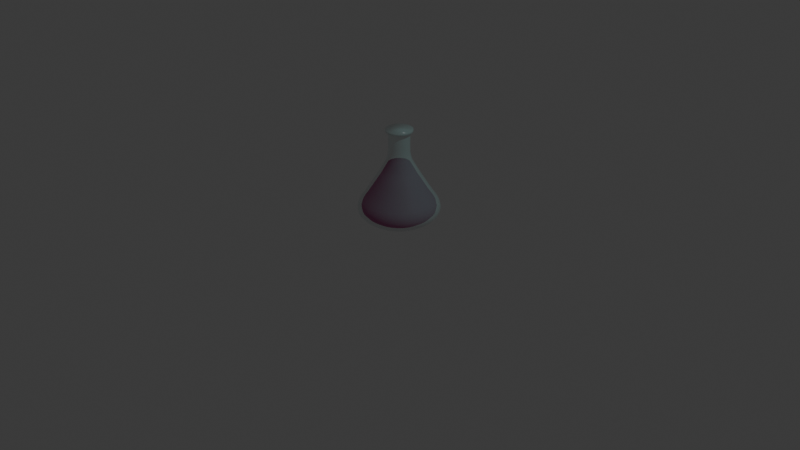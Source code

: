 # Source: Potion.blend  (saved by Blender 4.0.36; exported with 4.5.12 LTS)
import bpy
from mathutils import Matrix  # noqa: F401  (used for matrix-valued properties, if any)

bpy.ops.wm.read_factory_settings(use_empty=True)
scene = bpy.context.scene
scene.name = 'Scene'

# ---- collections
col_collection = bpy.data.collections.new('Collection'); scene.collection.children.link(col_collection)

# ---- materials (node trees are filled in below, after node groups)
mat_material_001 = bpy.data.materials.new('Material.001')
mat_material_001.surface_render_method = 'BLENDED'
mat_material_001.blend_method = 'BLEND'
mat_material_001.use_transparent_shadow = False
mat_material_002 = bpy.data.materials.new('Material.002')
mat_material_002.use_transparent_shadow = False

# ---- material node trees
mat_material_001.use_nodes = True; mat_material_001.node_tree.nodes.clear()
_N = mat_material_001.node_tree.nodes; _L = mat_material_001.node_tree.links
n0 = _N.new('ShaderNodeBsdfPrincipled'); n0.name = 'Principled BSDF'; n0.location = (10, 300)
n0.inputs[0].default_value = (0.3613, 0.7157, 0.7011, 1.0)
n0.inputs[2].default_value = 0.2636
n0.inputs[3].default_value = 1.45
n0.inputs[4].default_value = 0.1136
n1 = _N.new('ShaderNodeOutputMaterial'); n1.name = 'Material Output'; n1.location = (300, 300)
_L.new(n0.outputs[0], n1.inputs[0])
n1.is_active_output = True
mat_material_002.use_nodes = True; mat_material_002.node_tree.nodes.clear()
_N = mat_material_002.node_tree.nodes; _L = mat_material_002.node_tree.links
n0 = _N.new('ShaderNodeOutputMaterial'); n0.name = 'Material Output'; n0.location = (300, 300)
n1 = _N.new('ShaderNodeBsdfPrincipled'); n1.name = 'Principled BSDF'; n1.location = (10, 300)
n1.inputs[0].default_value = (0.5583, 0.08437, 0.305, 1.0)
n1.inputs[2].default_value = 1.0
n1.inputs[3].default_value = 1.45
_L.new(n1.outputs[0], n0.inputs[0])
n0.is_active_output = True

# ---- world
world_world = bpy.data.worlds.new('World'); scene.world = world_world
world_world.use_nodes = True; world_world.node_tree.nodes.clear()
_N = world_world.node_tree.nodes; _L = world_world.node_tree.links
n0 = _N.new('ShaderNodeOutputWorld'); n0.name = 'World Output'; n0.location = (300, 300)
n1 = _N.new('ShaderNodeBackground'); n1.name = 'Background'; n1.location = (10, 300)
n1.inputs[0].default_value = (0.05088, 0.05088, 0.05088, 1.0)
_L.new(n1.outputs[0], n0.inputs[0])
n0.is_active_output = True
world_world.color = (0.05088, 0.05088, 0.05088)
world_world.use_sun_shadow = False
world_world.sun_shadow_jitter_overblur = 0.0

# ---- cameras
cam_camera = bpy.data.cameras.new('Camera')
cam_camera.clip_end = 100.0
cam_camera.ortho_scale = 7.314

# ---- lights
light_light = bpy.data.lights.new('Light', 'POINT')
light_light.transmission_factor = 0.0
light_light.use_soft_falloff = False
light_light.energy = 1000.0
light_light.shadow_soft_size = 0.1
light_light.shadow_maximum_resolution = 0.006
light_light.use_absolute_resolution = True

# ---- meshes
me_cylinder = bpy.data.meshes.new('Cylinder')
me_cylinder.from_pydata([(-3.774e-09, 0.5426, -1.005), (-5.455e-09, 0.2023, 0.2221), (0.1059, 0.5322, -1.005), (0.03946, 0.1984, 0.2221), (0.2077, 0.5013, -1.005), (0.0774, 0.1869, 0.2221), (0.3015, 0.4512, -1.005), (0.1124, 0.1682, 0.2221), (0.3837, 0.3837, -1.005), (0.143, 0.143, 0.2221), (0.4512, 0.3015, -1.005), (0.1682, 0.1124, 0.2221), (0.5013, 0.2077, -1.005), (0.1869, 0.0774, 0.2221), (0.5322, 0.1059, -1.005), (0.1984, 0.03946, 0.2221), (0.5426, -3.854e-09, -1.005), (0.2023, -3.335e-09, 0.2221), (0.5322, -0.1059, -1.005), (0.1984, -0.03946, 0.2221), (0.5013, -0.2077, -1.005), (0.1869, -0.0774, 0.2221), (0.4512, -0.3015, -1.005), (0.1682, -0.1124, 0.2221), (0.3837, -0.3837, -1.005), (0.143, -0.143, 0.2221), (0.3015, -0.4512, -1.005), (0.1124, -0.1682, 0.2221), (0.2077, -0.5013, -1.005), (0.0774, -0.1869, 0.2221), (0.1059, -0.5322, -1.005), (0.03946, -0.1984, 0.2221), (-3.774e-09, -0.5426, -1.005), (-5.455e-09, -0.2023, 0.2221), (-0.1059, -0.5322, -1.005), (-0.03946, -0.1984, 0.2221), (-0.2077, -0.5013, -1.005), (-0.0774, -0.1869, 0.2221), (-0.3015, -0.4512, -1.005), (-0.1124, -0.1682, 0.2221), (-0.3837, -0.3837, -1.005), (-0.143, -0.143, 0.2221), (-0.4512, -0.3015, -1.005), (-0.1682, -0.1124, 0.2221), (-0.5013, -0.2077, -1.005), (-0.1869, -0.0774, 0.2221), (-0.5322, -0.1059, -1.005), (-0.1984, -0.03946, 0.2221), (-0.5426, -3.854e-09, -1.005), (-0.2023, -3.335e-09, 0.2221), (-0.5322, 0.1059, -1.005), (-0.1984, 0.03946, 0.2221), (-0.5013, 0.2077, -1.005), (-0.1869, 0.0774, 0.2221), (-0.4512, 0.3015, -1.005), (-0.1682, 0.1124, 0.2221), (-0.3837, 0.3837, -1.005), (-0.143, 0.143, 0.2221), (-0.3015, 0.4512, -1.005), (-0.1124, 0.1682, 0.2221), (-0.2077, 0.5013, -1.005), (-0.0774, 0.1869, 0.2221), (-0.1059, 0.5322, -1.005), (-0.03946, 0.1984, 0.2221), (-1.734e-09, 0.7427, -0.8892), (-2.911e-09, 0.3647, -0.3264), (-4.579e-09, 0.2285, -0.152), (-7.106e-09, 0.2, 0.02938), (-7.106e-09, 0.2, 0.1898), (0.03902, 0.1962, 0.1898), (0.03902, 0.1962, 0.02938), (0.04457, 0.2241, -0.152), (0.07114, 0.3577, -0.3264), (0.1449, 0.7284, -0.8892), (0.07654, 0.1848, 0.1898), (0.07654, 0.1848, 0.02938), (0.08743, 0.2111, -0.152), (0.1395, 0.3369, -0.3264), (0.2842, 0.6862, -0.8892), (0.1111, 0.1663, 0.1898), (0.1111, 0.1663, 0.02938), (0.1269, 0.19, -0.152), (0.2026, 0.3032, -0.3264), (0.4126, 0.6175, -0.8892), (0.1414, 0.1414, 0.1898), (0.1414, 0.1414, 0.02938), (0.1616, 0.1616, -0.152), (0.2579, 0.2579, -0.3264), (0.5252, 0.5252, -0.8892), (0.1663, 0.1111, 0.1898), (0.1663, 0.1111, 0.02938), (0.19, 0.1269, -0.152), (0.3032, 0.2026, -0.3264), (0.6175, 0.4126, -0.8892), (0.1848, 0.07654, 0.1898), (0.1848, 0.07654, 0.02938), (0.2111, 0.08743, -0.152), (0.3369, 0.1395, -0.3264), (0.6862, 0.2842, -0.8892), (0.1962, 0.03902, 0.1898), (0.1962, 0.03902, 0.02938), (0.2241, 0.04457, -0.152), (0.3577, 0.07114, -0.3264), (0.7284, 0.1449, -0.8892), (0.2, -2.707e-09, 0.1898), (0.2, -2.707e-09, 0.02938), (0.2285, -2.042e-09, -0.152), (0.3647, -1.7e-09, -0.3264), (0.7427, 4.773e-11, -0.8892), (0.1962, -0.03902, 0.1898), (0.1962, -0.03902, 0.02938), (0.2241, -0.04457, -0.152), (0.3577, -0.07114, -0.3264), (0.7284, -0.1449, -0.8892), (0.1848, -0.07654, 0.1898), (0.1848, -0.07654, 0.02938), (0.2111, -0.08743, -0.152), (0.3369, -0.1395, -0.3264), (0.6862, -0.2842, -0.8892), (0.1663, -0.1111, 0.1898), (0.1663, -0.1111, 0.02938), (0.19, -0.1269, -0.152), (0.3032, -0.2026, -0.3264), (0.6175, -0.4126, -0.8892), (0.1414, -0.1414, 0.1898), (0.1414, -0.1414, 0.02938), (0.1616, -0.1616, -0.152), (0.2579, -0.2579, -0.3264), (0.5252, -0.5252, -0.8892), (0.1111, -0.1663, 0.1898), (0.1111, -0.1663, 0.02938), (0.1269, -0.19, -0.152), (0.2026, -0.3032, -0.3264), (0.4126, -0.6175, -0.8892), (0.07654, -0.1848, 0.1898), (0.07654, -0.1848, 0.02938), (0.08743, -0.2111, -0.152), (0.1395, -0.3369, -0.3264), (0.2842, -0.6862, -0.8892), (0.03902, -0.1962, 0.1898), (0.03902, -0.1962, 0.02938), (0.04457, -0.2241, -0.152), (0.07114, -0.3577, -0.3264), (0.1449, -0.7284, -0.8892), (-7.106e-09, -0.2, 0.1898), (-7.106e-09, -0.2, 0.02938), (-4.579e-09, -0.2285, -0.152), (-2.911e-09, -0.3647, -0.3264), (-1.734e-09, -0.7427, -0.8892), (-0.03902, -0.1962, 0.1898), (-0.03902, -0.1962, 0.02938), (-0.04457, -0.2241, -0.152), (-0.07114, -0.3577, -0.3264), (-0.1449, -0.7284, -0.8892), (-0.07654, -0.1848, 0.1898), (-0.07654, -0.1848, 0.02938), (-0.08743, -0.2111, -0.152), (-0.1395, -0.3369, -0.3264), (-0.2842, -0.6862, -0.8892), (-0.1111, -0.1663, 0.1898), (-0.1111, -0.1663, 0.02938), (-0.1269, -0.19, -0.152), (-0.2026, -0.3032, -0.3264), (-0.4126, -0.6175, -0.8892), (-0.1414, -0.1414, 0.1898), (-0.1414, -0.1414, 0.02938), (-0.1616, -0.1616, -0.152), (-0.2579, -0.2579, -0.3264), (-0.5252, -0.5252, -0.8892), (-0.1663, -0.1111, 0.1898), (-0.1663, -0.1111, 0.02938), (-0.19, -0.1269, -0.152), (-0.3032, -0.2026, -0.3264), (-0.6175, -0.4126, -0.8892), (-0.1848, -0.07654, 0.1898), (-0.1848, -0.07654, 0.02938), (-0.2111, -0.08743, -0.152), (-0.3369, -0.1395, -0.3264), (-0.6862, -0.2842, -0.8892), (-0.1962, -0.03902, 0.1898), (-0.1962, -0.03902, 0.02938), (-0.2241, -0.04457, -0.152), (-0.3577, -0.07114, -0.3264), (-0.7284, -0.1449, -0.8892), (-0.2, -2.707e-09, 0.1898), (-0.2, -2.707e-09, 0.02938), (-0.2285, -2.042e-09, -0.152), (-0.3647, -1.7e-09, -0.3264), (-0.7427, 4.773e-11, -0.8892), (-0.1962, 0.03902, 0.1898), (-0.1962, 0.03902, 0.02938), (-0.2241, 0.04457, -0.152), (-0.3577, 0.07114, -0.3264), (-0.7284, 0.1449, -0.8892), (-0.1848, 0.07654, 0.1898), (-0.1848, 0.07654, 0.02938), (-0.2111, 0.08743, -0.152), (-0.3369, 0.1395, -0.3264), (-0.6862, 0.2842, -0.8892), (-0.1663, 0.1111, 0.1898), (-0.1663, 0.1111, 0.02938), (-0.19, 0.1269, -0.152), (-0.3032, 0.2026, -0.3264), (-0.6175, 0.4126, -0.8892), (-0.1414, 0.1414, 0.1898), (-0.1414, 0.1414, 0.02938), (-0.1616, 0.1616, -0.152), (-0.2579, 0.2579, -0.3264), (-0.5252, 0.5252, -0.8892), (-0.1111, 0.1663, 0.1898), (-0.1111, 0.1663, 0.02938), (-0.1269, 0.19, -0.152), (-0.2026, 0.3032, -0.3264), (-0.4126, 0.6175, -0.8892), (-0.07654, 0.1848, 0.1898), (-0.07654, 0.1848, 0.02938), (-0.08743, 0.2111, -0.152), (-0.1395, 0.3369, -0.3264), (-0.2842, 0.6862, -0.8892), (-0.03902, 0.1962, 0.1898), (-0.03902, 0.1962, 0.02938), (-0.04457, 0.2241, -0.152), (-0.07114, 0.3577, -0.3264), (-0.1449, 0.7284, -0.8892), (0.1284, 0.6456, -0.9531), (0.2519, 0.6082, -0.9531), (0.3657, 0.5473, -0.9531), (0.4655, 0.4655, -0.9531), (0.5473, 0.3657, -0.9531), (0.6082, 0.2519, -0.9531), (0.6456, 0.1284, -0.9531), (0.6583, -6.779e-10, -0.9531), (0.6456, -0.1284, -0.9531), (0.6082, -0.2519, -0.9531), (0.5473, -0.3657, -0.9531), (0.4655, -0.4655, -0.9531), (0.3657, -0.5473, -0.9531), (0.2519, -0.6082, -0.9531), (0.1284, -0.6456, -0.9531), (-1.319e-09, -0.6583, -0.9531), (-0.1284, -0.6456, -0.9531), (-0.2519, -0.6082, -0.9531), (-0.3657, -0.5473, -0.9531), (-0.4655, -0.4655, -0.9531), (-0.5473, -0.3657, -0.9531), (-0.6082, -0.2519, -0.9531), (-0.6456, -0.1284, -0.9531), (-0.6583, -6.779e-10, -0.9531), (-0.6456, 0.1284, -0.9531), (-0.6082, 0.2519, -0.9531), (-0.5473, 0.3657, -0.9531), (-0.4655, 0.4655, -0.9531), (-0.3657, 0.5473, -0.9531), (-0.2519, 0.6082, -0.9531), (-0.1284, 0.6456, -0.9531), (-1.319e-09, 0.6583, -0.9531), (-9.559e-09, 0.2546, 0.2232), (0.04966, 0.2497, 0.2232), (0.09742, 0.2352, 0.2232), (0.1414, 0.2117, 0.2232), (0.18, 0.18, 0.2232), (0.2117, 0.1414, 0.2232), (0.2352, 0.09742, 0.2232), (0.2497, 0.04966, 0.2232), (0.2546, -1.831e-09, 0.2232), (0.2497, -0.04966, 0.2232), (0.2352, -0.09742, 0.2232), (0.2117, -0.1414, 0.2232), (0.18, -0.18, 0.2232), (0.1414, -0.2117, 0.2232), (0.09742, -0.2352, 0.2232), (0.04966, -0.2497, 0.2232), (-9.559e-09, -0.2546, 0.2232), (-0.04966, -0.2497, 0.2232), (-0.09742, -0.2352, 0.2232), (-0.1414, -0.2117, 0.2232), (-0.18, -0.18, 0.2232), (-0.2117, -0.1414, 0.2232), (-0.2352, -0.09742, 0.2232), (-0.2497, -0.04966, 0.2232), (-0.2546, -1.831e-09, 0.2232), (-0.2497, 0.04966, 0.2232), (-0.2352, 0.09742, 0.2232), (-0.2117, 0.1414, 0.2232), (-0.18, 0.18, 0.2232), (-0.1414, 0.2117, 0.2232), (-0.09742, 0.2352, 0.2232), (-0.04966, 0.2497, 0.2232), (-1.09e-08, 0.2546, 0.2558), (0.04966, 0.2497, 0.2558), (0.09742, 0.2352, 0.2558), (0.1414, 0.2117, 0.2558), (0.18, 0.18, 0.2558), (0.2117, 0.1414, 0.2558), (0.2352, 0.09742, 0.2558), (0.2497, 0.04966, 0.2558), (0.2546, -1.831e-09, 0.2558), (0.2497, -0.04966, 0.2558), (0.2352, -0.09742, 0.2558), (0.2117, -0.1414, 0.2558), (0.18, -0.18, 0.2558), (0.1414, -0.2117, 0.2558), (0.09742, -0.2352, 0.2558), (0.04966, -0.2497, 0.2558), (-1.09e-08, -0.2546, 0.2558), (-0.04966, -0.2497, 0.2558), (-0.09742, -0.2352, 0.2558), (-0.1414, -0.2117, 0.2558), (-0.18, -0.18, 0.2558), (-0.2117, -0.1414, 0.2558), (-0.2352, -0.09742, 0.2558), (-0.2497, -0.04966, 0.2558), (-0.2546, -1.831e-09, 0.2558), (-0.2497, 0.04966, 0.2558), (-0.2352, 0.09742, 0.2558), (-0.2117, 0.1414, 0.2558), (-0.18, 0.18, 0.2558), (-0.1414, 0.2117, 0.2558), (-0.09742, 0.2352, 0.2558), (-0.04966, 0.2497, 0.2558), (-4.293e-12, 0.5448, -0.5329), (0.1063, 0.5343, -0.5329), (0.2085, 0.5033, -0.5329), (0.3027, 0.4529, -0.5329), (0.3852, 0.3852, -0.5329), (0.4529, 0.3027, -0.5329), (0.5033, 0.2085, -0.5329), (0.5343, 0.1063, -0.5329), (0.5448, 2.527e-09, -0.5329), (0.5343, -0.1063, -0.5329), (0.5033, -0.2085, -0.5329), (0.4529, -0.3027, -0.5329), (0.3852, -0.3852, -0.5329), (0.3027, -0.4529, -0.5329), (0.2085, -0.5033, -0.5329), (0.1063, -0.5343, -0.5329), (-4.293e-12, -0.5448, -0.5329), (-0.1063, -0.5343, -0.5329), (-0.2085, -0.5033, -0.5329), (-0.3027, -0.4529, -0.5329), (-0.3852, -0.3852, -0.5329), (-0.4529, -0.3027, -0.5329), (-0.5033, -0.2085, -0.5329), (-0.5343, -0.1063, -0.5329), (-0.5448, 2.527e-09, -0.5329), (-0.5343, 0.1063, -0.5329), (-0.5033, 0.2085, -0.5329), (-0.4529, 0.3027, -0.5329), (-0.3852, 0.3852, -0.5329), (-0.3027, 0.4529, -0.5329), (-0.2085, 0.5033, -0.5329), (-0.1063, 0.5343, -0.5329), (0.1264, 0.6354, -0.6484), (0.1374, 0.6909, -0.7044), (0.1452, 0.7299, -0.7581), (0.1491, 0.7494, -0.8213), (0.2479, 0.5985, -0.6484), (0.2696, 0.6508, -0.7044), (0.2848, 0.6875, -0.7581), (0.2924, 0.7059, -0.8213), (0.3599, 0.5386, -0.6484), (0.3914, 0.5857, -0.7044), (0.4134, 0.6187, -0.7581), (0.4245, 0.6353, -0.8213), (0.4581, 0.4581, -0.6484), (0.4981, 0.4981, -0.7044), (0.5262, 0.5262, -0.7581), (0.5403, 0.5403, -0.8213), (0.5386, 0.3599, -0.6484), (0.5857, 0.3914, -0.7044), (0.6187, 0.4134, -0.7581), (0.6353, 0.4245, -0.8213), (0.5985, 0.2479, -0.6484), (0.6508, 0.2696, -0.7044), (0.6875, 0.2848, -0.7581), (0.7059, 0.2924, -0.8213), (0.6354, 0.1264, -0.6484), (0.6909, 0.1374, -0.7044), (0.7299, 0.1452, -0.7581), (0.7494, 0.1491, -0.8213), (0.6478, -1.229e-09, -0.6484), (0.7045, -4.562e-10, -0.7044), (0.7442, -2.355e-10, -0.7581), (0.7641, 3.239e-11, -0.8213), (0.6354, -0.1264, -0.6484), (0.6909, -0.1374, -0.7044), (0.7299, -0.1452, -0.7581), (0.7494, -0.1491, -0.8213), (0.5985, -0.2479, -0.6484), (0.6508, -0.2696, -0.7044), (0.6875, -0.2848, -0.7581), (0.7059, -0.2924, -0.8213), (0.5386, -0.3599, -0.6484), (0.5857, -0.3914, -0.7044), (0.6187, -0.4134, -0.7581), (0.6353, -0.4245, -0.8213), (0.4581, -0.4581, -0.6484), (0.4981, -0.4981, -0.7044), (0.5262, -0.5262, -0.7581), (0.5403, -0.5403, -0.8213), (0.3599, -0.5386, -0.6484), (0.3914, -0.5857, -0.7044), (0.4134, -0.6187, -0.7581), (0.4245, -0.6353, -0.8213), (0.2479, -0.5985, -0.6484), (0.2696, -0.6508, -0.7044), (0.2848, -0.6875, -0.7581), (0.2924, -0.7059, -0.8213), (0.1264, -0.6354, -0.6484), (0.1374, -0.6909, -0.7044), (0.1452, -0.7299, -0.7581), (0.1491, -0.7494, -0.8213), (-3.452e-09, -0.6478, -0.6484), (-2.806e-09, -0.7045, -0.7044), (-3.062e-09, -0.7442, -0.7581), (-1.949e-09, -0.7641, -0.8213), (-0.1264, -0.6354, -0.6484), (-0.1374, -0.6909, -0.7044), (-0.1452, -0.7299, -0.7581), (-0.1491, -0.7494, -0.8213), (-0.2479, -0.5985, -0.6484), (-0.2696, -0.6508, -0.7044), (-0.2848, -0.6875, -0.7581), (-0.2924, -0.7059, -0.8213), (-0.3599, -0.5386, -0.6484), (-0.3914, -0.5857, -0.7044), (-0.4134, -0.6187, -0.7581), (-0.4245, -0.6353, -0.8213), (-0.4581, -0.4581, -0.6484), (-0.4981, -0.4981, -0.7044), (-0.5262, -0.5262, -0.7581), (-0.5403, -0.5403, -0.8213), (-0.5386, -0.3599, -0.6484), (-0.5857, -0.3914, -0.7044), (-0.6187, -0.4134, -0.7581), (-0.6353, -0.4245, -0.8213), (-0.5985, -0.2479, -0.6484), (-0.6508, -0.2696, -0.7044), (-0.6875, -0.2848, -0.7581), (-0.7059, -0.2924, -0.8213), (-0.6354, -0.1264, -0.6484), (-0.6909, -0.1374, -0.7044), (-0.7299, -0.1452, -0.7581), (-0.7494, -0.1491, -0.8213), (-0.6478, -1.229e-09, -0.6484), (-0.7045, -4.562e-10, -0.7044), (-0.7442, -2.355e-10, -0.7581), (-0.7641, 3.239e-11, -0.8213), (-0.6354, 0.1264, -0.6484), (-0.6909, 0.1374, -0.7044), (-0.7299, 0.1452, -0.7581), (-0.7494, 0.1491, -0.8213), (-0.5985, 0.2479, -0.6484), (-0.6508, 0.2696, -0.7044), (-0.6875, 0.2848, -0.7581), (-0.7059, 0.2924, -0.8213), (-0.5386, 0.3599, -0.6484), (-0.5857, 0.3914, -0.7044), (-0.6187, 0.4134, -0.7581), (-0.6353, 0.4245, -0.8213), (-0.4581, 0.4581, -0.6484), (-0.4981, 0.4981, -0.7044), (-0.5262, 0.5262, -0.7581), (-0.5403, 0.5403, -0.8213), (-0.3599, 0.5386, -0.6484), (-0.3914, 0.5857, -0.7044), (-0.4134, 0.6187, -0.7581), (-0.4245, 0.6353, -0.8213), (-0.2479, 0.5985, -0.6484), (-0.2696, 0.6508, -0.7044), (-0.2848, 0.6875, -0.7581), (-0.2924, 0.7059, -0.8213), (-0.1264, 0.6354, -0.6484), (-0.1374, 0.6909, -0.7044), (-0.1452, 0.7299, -0.7581), (-0.1491, 0.7494, -0.8213), (-1.949e-09, 0.7641, -0.8213), (-3.062e-09, 0.7442, -0.7581), (-2.806e-09, 0.7045, -0.7044), (-3.452e-09, 0.6478, -0.6484), (-5.944e-09, 0.2003, -0.05105), (0.03907, 0.1964, -0.05105), (0.07664, 0.185, -0.05105), (0.1113, 0.1665, -0.05105), (0.1416, 0.1416, -0.05105), (0.1665, 0.1113, -0.05105), (0.185, 0.07664, -0.05105), (0.1964, 0.03907, -0.05105), (0.2003, -2.22e-09, -0.05105), (0.1964, -0.03907, -0.05105), (0.185, -0.07664, -0.05105), (0.1665, -0.1113, -0.05105), (0.1416, -0.1416, -0.05105), (0.1113, -0.1665, -0.05105), (0.07664, -0.185, -0.05105), (0.03907, -0.1964, -0.05105), (-5.944e-09, -0.2003, -0.05105), (-0.03907, -0.1964, -0.05105), (-0.07664, -0.185, -0.05105), (-0.1113, -0.1665, -0.05105), (-0.1416, -0.1416, -0.05105), (-0.1665, -0.1113, -0.05105), (-0.185, -0.07664, -0.05105), (-0.1964, -0.03907, -0.05105), (-0.2003, -2.22e-09, -0.05105), (-0.1964, 0.03907, -0.05105), (-0.185, 0.07664, -0.05105), (-0.1665, 0.1113, -0.05105), (-0.1416, 0.1416, -0.05105), (-0.1113, 0.1665, -0.05105), (-0.07664, 0.185, -0.05105), (-0.03907, 0.1964, -0.05105)], [], [(68, 1, 3, 69), (69, 3, 5, 74), (74, 5, 7, 79), (79, 7, 9, 84), (84, 9, 11, 89), (89, 11, 13, 94), (94, 13, 15, 99), (99, 15, 17, 104), (104, 17, 19, 109), (109, 19, 21, 114), (114, 21, 23, 119), (119, 23, 25, 124), (124, 25, 27, 129), (129, 27, 29, 134), (134, 29, 31, 139), (139, 31, 33, 144), (144, 33, 35, 149), (149, 35, 37, 154), (154, 37, 39, 159), (159, 39, 41, 164), (164, 41, 43, 169), (169, 43, 45, 174), (174, 45, 47, 179), (179, 47, 49, 184), (184, 49, 51, 189), (189, 51, 53, 194), (194, 53, 55, 199), (199, 55, 57, 204), (204, 57, 59, 209), (209, 59, 61, 214), (27, 25, 268, 269), (214, 61, 63, 219), (219, 63, 1, 68), (0, 2, 4, 6, 8, 10, 12, 14, 16, 18, 20, 22, 24, 26, 28, 30, 32, 34, 36, 38, 40, 42, 44, 46, 48, 50, 52, 54, 56, 58, 60, 62), (254, 223, 64, 255), (351, 222, 65, 320), (222, 221, 66, 65), (511, 220, 67, 480), (220, 219, 68, 67), (253, 218, 223, 254), (350, 217, 222, 351), (217, 216, 221, 222), (510, 215, 220, 511), (215, 214, 219, 220), (252, 213, 218, 253), (349, 212, 217, 350), (212, 211, 216, 217), (509, 210, 215, 510), (210, 209, 214, 215), (251, 208, 213, 252), (348, 207, 212, 349), (207, 206, 211, 212), (508, 205, 210, 509), (205, 204, 209, 210), (250, 203, 208, 251), (347, 202, 207, 348), (202, 201, 206, 207), (507, 200, 205, 508), (200, 199, 204, 205), (249, 198, 203, 250), (346, 197, 202, 347), (197, 196, 201, 202), (506, 195, 200, 507), (195, 194, 199, 200), (248, 193, 198, 249), (345, 192, 197, 346), (192, 191, 196, 197), (505, 190, 195, 506), (190, 189, 194, 195), (247, 188, 193, 248), (344, 187, 192, 345), (187, 186, 191, 192), (504, 185, 190, 505), (185, 184, 189, 190), (246, 183, 188, 247), (343, 182, 187, 344), (182, 181, 186, 187), (503, 180, 185, 504), (180, 179, 184, 185), (245, 178, 183, 246), (342, 177, 182, 343), (177, 176, 181, 182), (502, 175, 180, 503), (175, 174, 179, 180), (244, 173, 178, 245), (341, 172, 177, 342), (172, 171, 176, 177), (501, 170, 175, 502), (170, 169, 174, 175), (243, 168, 173, 244), (340, 167, 172, 341), (167, 166, 171, 172), (500, 165, 170, 501), (165, 164, 169, 170), (242, 163, 168, 243), (339, 162, 167, 340), (162, 161, 166, 167), (499, 160, 165, 500), (160, 159, 164, 165), (241, 158, 163, 242), (338, 157, 162, 339), (157, 156, 161, 162), (498, 155, 160, 499), (155, 154, 159, 160), (240, 153, 158, 241), (337, 152, 157, 338), (152, 151, 156, 157), (497, 150, 155, 498), (150, 149, 154, 155), (239, 148, 153, 240), (336, 147, 152, 337), (147, 146, 151, 152), (496, 145, 150, 497), (145, 144, 149, 150), (238, 143, 148, 239), (335, 142, 147, 336), (142, 141, 146, 147), (495, 140, 145, 496), (140, 139, 144, 145), (237, 138, 143, 238), (334, 137, 142, 335), (137, 136, 141, 142), (494, 135, 140, 495), (135, 134, 139, 140), (236, 133, 138, 237), (333, 132, 137, 334), (132, 131, 136, 137), (493, 130, 135, 494), (130, 129, 134, 135), (235, 128, 133, 236), (332, 127, 132, 333), (127, 126, 131, 132), (492, 125, 130, 493), (125, 124, 129, 130), (234, 123, 128, 235), (331, 122, 127, 332), (122, 121, 126, 127), (491, 120, 125, 492), (120, 119, 124, 125), (233, 118, 123, 234), (330, 117, 122, 331), (117, 116, 121, 122), (490, 115, 120, 491), (115, 114, 119, 120), (232, 113, 118, 233), (329, 112, 117, 330), (112, 111, 116, 117), (489, 110, 115, 490), (110, 109, 114, 115), (231, 108, 113, 232), (328, 107, 112, 329), (107, 106, 111, 112), (488, 105, 110, 489), (105, 104, 109, 110), (230, 103, 108, 231), (327, 102, 107, 328), (102, 101, 106, 107), (487, 100, 105, 488), (100, 99, 104, 105), (229, 98, 103, 230), (326, 97, 102, 327), (97, 96, 101, 102), (486, 95, 100, 487), (95, 94, 99, 100), (228, 93, 98, 229), (325, 92, 97, 326), (92, 91, 96, 97), (485, 90, 95, 486), (90, 89, 94, 95), (227, 88, 93, 228), (324, 87, 92, 325), (87, 86, 91, 92), (484, 85, 90, 485), (85, 84, 89, 90), (226, 83, 88, 227), (323, 82, 87, 324), (82, 81, 86, 87), (483, 80, 85, 484), (80, 79, 84, 85), (225, 78, 83, 226), (322, 77, 82, 323), (77, 76, 81, 82), (482, 75, 80, 483), (75, 74, 79, 80), (224, 73, 78, 225), (321, 72, 77, 322), (72, 71, 76, 77), (481, 70, 75, 482), (70, 69, 74, 75), (255, 64, 73, 224), (320, 65, 72, 321), (65, 66, 71, 72), (480, 67, 70, 481), (67, 68, 69, 70), (0, 255, 224, 2), (2, 224, 225, 4), (4, 225, 226, 6), (6, 226, 227, 8), (8, 227, 228, 10), (10, 228, 229, 12), (12, 229, 230, 14), (14, 230, 231, 16), (16, 231, 232, 18), (18, 232, 233, 20), (20, 233, 234, 22), (22, 234, 235, 24), (24, 235, 236, 26), (26, 236, 237, 28), (28, 237, 238, 30), (30, 238, 239, 32), (32, 239, 240, 34), (34, 240, 241, 36), (36, 241, 242, 38), (38, 242, 243, 40), (40, 243, 244, 42), (42, 244, 245, 44), (44, 245, 246, 46), (46, 246, 247, 48), (48, 247, 248, 50), (50, 248, 249, 52), (52, 249, 250, 54), (54, 250, 251, 56), (56, 251, 252, 58), (58, 252, 253, 60), (60, 253, 254, 62), (62, 254, 255, 0), (284, 283, 315, 316), (45, 43, 277, 278), (63, 61, 286, 287), (19, 17, 264, 265), (37, 35, 273, 274), (55, 53, 282, 283), (11, 9, 260, 261), (29, 27, 269, 270), (47, 45, 278, 279), (3, 1, 256, 257), (1, 63, 287, 256), (21, 19, 265, 266), (39, 37, 274, 275), (57, 55, 283, 284), (13, 11, 261, 262), (31, 29, 270, 271), (49, 47, 279, 280), (5, 3, 257, 258), (23, 21, 266, 267), (41, 39, 275, 276), (59, 57, 284, 285), (15, 13, 262, 263), (33, 31, 271, 272), (51, 49, 280, 281), (7, 5, 258, 259), (25, 23, 267, 268), (43, 41, 276, 277), (61, 59, 285, 286), (17, 15, 263, 264), (35, 33, 272, 273), (53, 51, 281, 282), (9, 7, 259, 260), (289, 288, 319, 318, 317, 316, 315, 314, 313, 312, 311, 310, 309, 308, 307, 306, 305, 304, 303, 302, 301, 300, 299, 298, 297, 296, 295, 294, 293, 292, 291, 290), (271, 270, 302, 303), (258, 257, 289, 290), (285, 284, 316, 317), (272, 271, 303, 304), (259, 258, 290, 291), (286, 285, 317, 318), (273, 272, 304, 305), (260, 259, 291, 292), (287, 286, 318, 319), (274, 273, 305, 306), (261, 260, 292, 293), (256, 287, 319, 288), (275, 274, 306, 307), (262, 261, 293, 294), (276, 275, 307, 308), (263, 262, 294, 295), (277, 276, 308, 309), (264, 263, 295, 296), (278, 277, 309, 310), (265, 264, 296, 297), (279, 278, 310, 311), (266, 265, 297, 298), (280, 279, 311, 312), (267, 266, 298, 299), (281, 280, 312, 313), (268, 267, 299, 300), (282, 281, 313, 314), (269, 268, 300, 301), (283, 282, 314, 315), (270, 269, 301, 302), (257, 256, 288, 289), (479, 320, 321, 352), (352, 321, 322, 356), (356, 322, 323, 360), (360, 323, 324, 364), (364, 324, 325, 368), (368, 325, 326, 372), (372, 326, 327, 376), (376, 327, 328, 380), (380, 328, 329, 384), (384, 329, 330, 388), (388, 330, 331, 392), (392, 331, 332, 396), (396, 332, 333, 400), (400, 333, 334, 404), (404, 334, 335, 408), (408, 335, 336, 412), (412, 336, 337, 416), (416, 337, 338, 420), (420, 338, 339, 424), (424, 339, 340, 428), (428, 340, 341, 432), (432, 341, 342, 436), (436, 342, 343, 440), (440, 343, 344, 444), (444, 344, 345, 448), (448, 345, 346, 452), (452, 346, 347, 456), (456, 347, 348, 460), (460, 348, 349, 464), (464, 349, 350, 468), (468, 350, 351, 472), (472, 351, 320, 479), (223, 475, 476, 64), (475, 474, 477, 476), (474, 473, 478, 477), (473, 472, 479, 478), (218, 471, 475, 223), (471, 470, 474, 475), (470, 469, 473, 474), (469, 468, 472, 473), (213, 467, 471, 218), (467, 466, 470, 471), (466, 465, 469, 470), (465, 464, 468, 469), (208, 463, 467, 213), (463, 462, 466, 467), (462, 461, 465, 466), (461, 460, 464, 465), (203, 459, 463, 208), (459, 458, 462, 463), (458, 457, 461, 462), (457, 456, 460, 461), (198, 455, 459, 203), (455, 454, 458, 459), (454, 453, 457, 458), (453, 452, 456, 457), (193, 451, 455, 198), (451, 450, 454, 455), (450, 449, 453, 454), (449, 448, 452, 453), (188, 447, 451, 193), (447, 446, 450, 451), (446, 445, 449, 450), (445, 444, 448, 449), (183, 443, 447, 188), (443, 442, 446, 447), (442, 441, 445, 446), (441, 440, 444, 445), (178, 439, 443, 183), (439, 438, 442, 443), (438, 437, 441, 442), (437, 436, 440, 441), (173, 435, 439, 178), (435, 434, 438, 439), (434, 433, 437, 438), (433, 432, 436, 437), (168, 431, 435, 173), (431, 430, 434, 435), (430, 429, 433, 434), (429, 428, 432, 433), (163, 427, 431, 168), (427, 426, 430, 431), (426, 425, 429, 430), (425, 424, 428, 429), (158, 423, 427, 163), (423, 422, 426, 427), (422, 421, 425, 426), (421, 420, 424, 425), (153, 419, 423, 158), (419, 418, 422, 423), (418, 417, 421, 422), (417, 416, 420, 421), (148, 415, 419, 153), (415, 414, 418, 419), (414, 413, 417, 418), (413, 412, 416, 417), (143, 411, 415, 148), (411, 410, 414, 415), (410, 409, 413, 414), (409, 408, 412, 413), (138, 407, 411, 143), (407, 406, 410, 411), (406, 405, 409, 410), (405, 404, 408, 409), (133, 403, 407, 138), (403, 402, 406, 407), (402, 401, 405, 406), (401, 400, 404, 405), (128, 399, 403, 133), (399, 398, 402, 403), (398, 397, 401, 402), (397, 396, 400, 401), (123, 395, 399, 128), (395, 394, 398, 399), (394, 393, 397, 398), (393, 392, 396, 397), (118, 391, 395, 123), (391, 390, 394, 395), (390, 389, 393, 394), (389, 388, 392, 393), (113, 387, 391, 118), (387, 386, 390, 391), (386, 385, 389, 390), (385, 384, 388, 389), (108, 383, 387, 113), (383, 382, 386, 387), (382, 381, 385, 386), (381, 380, 384, 385), (103, 379, 383, 108), (379, 378, 382, 383), (378, 377, 381, 382), (377, 376, 380, 381), (98, 375, 379, 103), (375, 374, 378, 379), (374, 373, 377, 378), (373, 372, 376, 377), (93, 371, 375, 98), (371, 370, 374, 375), (370, 369, 373, 374), (369, 368, 372, 373), (88, 367, 371, 93), (367, 366, 370, 371), (366, 365, 369, 370), (365, 364, 368, 369), (83, 363, 367, 88), (363, 362, 366, 367), (362, 361, 365, 366), (361, 360, 364, 365), (78, 359, 363, 83), (359, 358, 362, 363), (358, 357, 361, 362), (357, 356, 360, 361), (73, 355, 359, 78), (355, 354, 358, 359), (354, 353, 357, 358), (353, 352, 356, 357), (64, 476, 355, 73), (476, 477, 354, 355), (477, 478, 353, 354), (478, 479, 352, 353), (66, 480, 481, 71), (71, 481, 482, 76), (76, 482, 483, 81), (81, 483, 484, 86), (86, 484, 485, 91), (91, 485, 486, 96), (96, 486, 487, 101), (101, 487, 488, 106), (106, 488, 489, 111), (111, 489, 490, 116), (116, 490, 491, 121), (121, 491, 492, 126), (126, 492, 493, 131), (131, 493, 494, 136), (136, 494, 495, 141), (141, 495, 496, 146), (146, 496, 497, 151), (151, 497, 498, 156), (156, 498, 499, 161), (161, 499, 500, 166), (166, 500, 501, 171), (171, 501, 502, 176), (176, 502, 503, 181), (181, 503, 504, 186), (186, 504, 505, 191), (191, 505, 506, 196), (196, 506, 507, 201), (201, 507, 508, 206), (206, 508, 509, 211), (211, 509, 510, 216), (216, 510, 511, 221), (221, 511, 480, 66)])
me_cylinder.polygons.foreach_set('use_smooth', [True] * 482)
_uv = me_cylinder.uv_layers.new(name='UVMap')
_uv.uv.foreach_set('vector', [1.0, 0.9167, 1.0, 1.0, 0.9688, 1.0, 0.9688, 0.9167, 0.9688, 0.9167, 0.9688, 1.0, 0.9375, 1.0, 0.9375, 0.9167, 0.9375, 0.9167, 0.9375, 1.0, 0.9062, 1.0, 0.9062, 0.9167, 0.9062, 0.9167, 0.9062, 1.0, 0.875, 1.0, 0.875, 0.9167, 0.875, 0.9167, 0.875, 1.0, 0.8438, 1.0, 0.8438, 0.9167, 0.8438, 0.9167, 0.8438, 1.0, 0.8125, 1.0, 0.8125, 0.9167, 0.8125, 0.9167, 0.8125, 1.0, 0.7812, 1.0, 0.7812, 0.9167, 0.7812, 0.9167, 0.7812, 1.0, 0.75, 1.0, 0.75, 0.9167, 0.75, 0.9167, 0.75, 1.0, 0.7188, 1.0, 0.7188, 0.9167, 0.7188, 0.9167, 0.7188, 1.0, 0.6875, 1.0, 0.6875, 0.9167, 0.6875, 0.9167, 0.6875, 1.0, 0.6562, 1.0, 0.6562, 0.9167, 0.6562, 0.9167, 0.6562, 1.0, 0.625, 1.0, 0.625, 0.9167, 0.625, 0.9167, 0.625, 1.0, 0.5938, 1.0, 0.5938, 0.9167, 0.5938, 0.9167, 0.5938, 1.0, 0.5625, 1.0, 0.5625, 0.9167, 0.5625, 0.9167, 0.5625, 1.0, 0.5312, 1.0, 0.5312, 0.9167, 0.5312, 0.9167, 0.5312, 1.0, 0.5, 1.0, 0.5, 0.9167, 0.5, 0.9167, 0.5, 1.0, 0.4688, 1.0, 0.4688, 0.9167, 0.4688, 0.9167, 0.4688, 1.0, 0.4375, 1.0, 0.4375, 0.9167, 0.4375, 0.9167, 0.4375, 1.0, 0.4062, 1.0, 0.4062, 0.9167, 0.4062, 0.9167, 0.4062, 1.0, 0.375, 1.0, 0.375, 0.9167, 0.375, 0.9167, 0.375, 1.0, 0.3438, 1.0, 0.3437, 0.9167, 0.3437, 0.9167, 0.3438, 1.0, 0.3125, 1.0, 0.3125, 0.9167, 0.3125, 0.9167, 0.3125, 1.0, 0.2812, 1.0, 0.2812, 0.9167, 0.2812, 0.9167, 0.2812, 1.0, 0.25, 1.0, 0.25, 0.9167, 0.25, 0.9167, 0.25, 1.0, 0.2188, 1.0, 0.2188, 0.9167, 0.2188, 0.9167, 0.2188, 1.0, 0.1875, 1.0, 0.1875, 0.9167, 0.1875, 0.9167, 0.1875, 1.0, 0.1562, 1.0, 0.1562, 0.9167, 0.1562, 0.9167, 0.1562, 1.0, 0.125, 1.0, 0.125, 0.9167, 0.125, 0.9167, 0.125, 1.0, 0.09375, 1.0, 0.09375, 0.9167, 0.09375, 0.9167, 0.09375, 1.0, 0.0625, 1.0, 0.0625, 0.9167, 0.5938, 1.0, 0.625, 1.0, 0.625, 1.0, 0.5938, 1.0, 0.0625, 0.9167, 0.0625, 1.0, 0.03125, 1.0, 0.03125, 0.9167, 0.03125, 0.9167, 0.03125, 1.0, 0.0, 1.0, 0.0, 0.9167, 0.75, 0.49, 0.7968, 0.4854, 0.8418, 0.4717, 0.8833, 0.4496, 0.9197, 0.4197, 0.9496, 0.3833, 0.9717, 0.3418, 0.9854, 0.2968, 0.99, 0.25, 0.9854, 0.2032, 0.9717, 0.1582, 0.9496, 0.1167, 0.9197, 0.08029, 0.8833, 0.05045, 0.8418, 0.02827, 0.7968, 0.01461, 0.75, 0.01, 0.7032, 0.01461, 0.6582, 0.02827, 0.6167, 0.05045, 0.5803, 0.08029, 0.5504, 0.1167, 0.5283, 0.1582, 0.5146, 0.2032, 0.51, 0.25, 0.5146, 0.2968, 0.5283, 0.3418, 0.5504, 0.3833, 0.5803, 0.4197, 0.6167, 0.4496, 0.6582, 0.4717, 0.7032, 0.4854, 0.03125, 0.5417, 0.03125, 0.5833, 0.0, 0.5833, 0.0, 0.5417, 0.03125, 0.625, 0.03125, 0.6667, 0.0, 0.6667, 0.0, 0.625, 0.03125, 0.6667, 0.03125, 0.75, 0.0, 0.75, 0.0, 0.6667, 0.03125, 0.7917, 0.03125, 0.8333, 0.0, 0.8333, 0.0, 0.7917, 0.03125, 0.8333, 0.03125, 0.9167, 0.0, 0.9167, 0.0, 0.8333, 0.0625, 0.5417, 0.0625, 0.5833, 0.03125, 0.5833, 0.03125, 0.5417, 0.0625, 0.625, 0.0625, 0.6667, 0.03125, 0.6667, 0.03125, 0.625, 0.0625, 0.6667, 0.0625, 0.75, 0.03125, 0.75, 0.03125, 0.6667, 0.0625, 0.7917, 0.0625, 0.8333, 0.03125, 0.8333, 0.03125, 0.7917, 0.0625, 0.8333, 0.0625, 0.9167, 0.03125, 0.9167, 0.03125, 0.8333, 0.09375, 0.5417, 0.09375, 0.5833, 0.0625, 0.5833, 0.0625, 0.5417, 0.09375, 0.625, 0.09375, 0.6667, 0.0625, 0.6667, 0.0625, 0.625, 0.09375, 0.6667, 0.09375, 0.75, 0.0625, 0.75, 0.0625, 0.6667, 0.09375, 0.7917, 0.09375, 0.8333, 0.0625, 0.8333, 0.0625, 0.7917, 0.09375, 0.8333, 0.09375, 0.9167, 0.0625, 0.9167, 0.0625, 0.8333, 0.125, 0.5417, 0.125, 0.5833, 0.09375, 0.5833, 0.09375, 0.5417, 0.125, 0.625, 0.125, 0.6667, 0.09375, 0.6667, 0.09375, 0.625, 0.125, 0.6667, 0.125, 0.75, 0.09375, 0.75, 0.09375, 0.6667, 0.125, 0.7917, 0.125, 0.8333, 0.09375, 0.8333, 0.09375, 0.7917, 0.125, 0.8333, 0.125, 0.9167, 0.09375, 0.9167, 0.09375, 0.8333, 0.1562, 0.5417, 0.1562, 0.5833, 0.125, 0.5833, 0.125, 0.5417, 0.1562, 0.625, 0.1562, 0.6667, 0.125, 0.6667, 0.125, 0.625, 0.1562, 0.6667, 0.1562, 0.75, 0.125, 0.75, 0.125, 0.6667, 0.1562, 0.7917, 0.1562, 0.8333, 0.125, 0.8333, 0.125, 0.7917, 0.1562, 0.8333, 0.1562, 0.9167, 0.125, 0.9167, 0.125, 0.8333, 0.1875, 0.5417, 0.1875, 0.5833, 0.1562, 0.5833, 0.1562, 0.5417, 0.1875, 0.625, 0.1875, 0.6667, 0.1562, 0.6667, 0.1562, 0.625, 0.1875, 0.6667, 0.1875, 0.75, 0.1562, 0.75, 0.1562, 0.6667, 0.1875, 0.7917, 0.1875, 0.8333, 0.1562, 0.8333, 0.1562, 0.7917, 0.1875, 0.8333, 0.1875, 0.9167, 0.1562, 0.9167, 0.1562, 0.8333, 0.2188, 0.5417, 0.2188, 0.5833, 0.1875, 0.5833, 0.1875, 0.5417, 0.2188, 0.625, 0.2188, 0.6667, 0.1875, 0.6667, 0.1875, 0.625, 0.2188, 0.6667, 0.2188, 0.75, 0.1875, 0.75, 0.1875, 0.6667, 0.2188, 0.7917, 0.2188, 0.8333, 0.1875, 0.8333, 0.1875, 0.7917, 0.2188, 0.8333, 0.2188, 0.9167, 0.1875, 0.9167, 0.1875, 0.8333, 0.25, 0.5417, 0.25, 0.5833, 0.2188, 0.5833, 0.2188, 0.5417, 0.25, 0.625, 0.25, 0.6667, 0.2188, 0.6667, 0.2188, 0.625, 0.25, 0.6667, 0.25, 0.75, 0.2188, 0.75, 0.2188, 0.6667, 0.25, 0.7917, 0.25, 0.8333, 0.2188, 0.8333, 0.2188, 0.7917, 0.25, 0.8333, 0.25, 0.9167, 0.2188, 0.9167, 0.2188, 0.8333, 0.2812, 0.5417, 0.2812, 0.5833, 0.25, 0.5833, 0.25, 0.5417, 0.2812, 0.625, 0.2812, 0.6667, 0.25, 0.6667, 0.25, 0.625, 0.2812, 0.6667, 0.2812, 0.75, 0.25, 0.75, 0.25, 0.6667, 0.2812, 0.7917, 0.2812, 0.8333, 0.25, 0.8333, 0.25, 0.7917, 0.2812, 0.8333, 0.2812, 0.9167, 0.25, 0.9167, 0.25, 0.8333, 0.3125, 0.5417, 0.3125, 0.5833, 0.2812, 0.5833, 0.2812, 0.5417, 0.3125, 0.625, 0.3125, 0.6667, 0.2812, 0.6667, 0.2812, 0.625, 0.3125, 0.6667, 0.3125, 0.75, 0.2812, 0.75, 0.2812, 0.6667, 0.3125, 0.7917, 0.3125, 0.8333, 0.2812, 0.8333, 0.2812, 0.7917, 0.3125, 0.8333, 0.3125, 0.9167, 0.2812, 0.9167, 0.2812, 0.8333, 0.3438, 0.5417, 0.3438, 0.5833, 0.3125, 0.5833, 0.3125, 0.5417, 0.3438, 0.625, 0.3437, 0.6667, 0.3125, 0.6667, 0.3125, 0.625, 0.3437, 0.6667, 0.3437, 0.75, 0.3125, 0.75, 0.3125, 0.6667, 0.3437, 0.7917, 0.3437, 0.8333, 0.3125, 0.8333, 0.3125, 0.7917, 0.3437, 0.8333, 0.3437, 0.9167, 0.3125, 0.9167, 0.3125, 0.8333, 0.375, 0.5417, 0.375, 0.5833, 0.3438, 0.5833, 0.3438, 0.5417, 0.375, 0.625, 0.375, 0.6667, 0.3437, 0.6667, 0.3438, 0.625, 0.375, 0.6667, 0.375, 0.75, 0.3437, 0.75, 0.3437, 0.6667, 0.375, 0.7917, 0.375, 0.8333, 0.3437, 0.8333, 0.3437, 0.7917, 0.375, 0.8333, 0.375, 0.9167, 0.3437, 0.9167, 0.3437, 0.8333, 0.4062, 0.5417, 0.4062, 0.5833, 0.375, 0.5833, 0.375, 0.5417, 0.4062, 0.625, 0.4062, 0.6667, 0.375, 0.6667, 0.375, 0.625, 0.4062, 0.6667, 0.4063, 0.75, 0.375, 0.75, 0.375, 0.6667, 0.4063, 0.7917, 0.4063, 0.8333, 0.375, 0.8333, 0.375, 0.7917, 0.4063, 0.8333, 0.4062, 0.9167, 0.375, 0.9167, 0.375, 0.8333, 0.4375, 0.5417, 0.4375, 0.5833, 0.4062, 0.5833, 0.4062, 0.5417, 0.4375, 0.625, 0.4375, 0.6667, 0.4062, 0.6667, 0.4062, 0.625, 0.4375, 0.6667, 0.4375, 0.75, 0.4063, 0.75, 0.4062, 0.6667, 0.4375, 0.7917, 0.4375, 0.8333, 0.4063, 0.8333, 0.4063, 0.7917, 0.4375, 0.8333, 0.4375, 0.9167, 0.4062, 0.9167, 0.4063, 0.8333, 0.4688, 0.5417, 0.4688, 0.5833, 0.4375, 0.5833, 0.4375, 0.5417, 0.4688, 0.625, 0.4687, 0.6667, 0.4375, 0.6667, 0.4375, 0.625, 0.4687, 0.6667, 0.4688, 0.75, 0.4375, 0.75, 0.4375, 0.6667, 0.4688, 0.7917, 0.4688, 0.8333, 0.4375, 0.8333, 0.4375, 0.7917, 0.4688, 0.8333, 0.4688, 0.9167, 0.4375, 0.9167, 0.4375, 0.8333, 0.5, 0.5417, 0.5, 0.5833, 0.4688, 0.5833, 0.4688, 0.5417, 0.5, 0.625, 0.5, 0.6667, 0.4687, 0.6667, 0.4688, 0.625, 0.5, 0.6667, 0.5, 0.75, 0.4688, 0.75, 0.4687, 0.6667, 0.5, 0.7917, 0.5, 0.8333, 0.4688, 0.8333, 0.4688, 0.7917, 0.5, 0.8333, 0.5, 0.9167, 0.4688, 0.9167, 0.4688, 0.8333, 0.5312, 0.5417, 0.5312, 0.5833, 0.5, 0.5833, 0.5, 0.5417, 0.5312, 0.625, 0.5312, 0.6667, 0.5, 0.6667, 0.5, 0.625, 0.5312, 0.6667, 0.5312, 0.75, 0.5, 0.75, 0.5, 0.6667, 0.5312, 0.7917, 0.5312, 0.8333, 0.5, 0.8333, 0.5, 0.7917, 0.5312, 0.8333, 0.5312, 0.9167, 0.5, 0.9167, 0.5, 0.8333, 0.5625, 0.5417, 0.5625, 0.5833, 0.5312, 0.5833, 0.5312, 0.5417, 0.5625, 0.625, 0.5625, 0.6667, 0.5312, 0.6667, 0.5312, 0.625, 0.5625, 0.6667, 0.5625, 0.75, 0.5312, 0.75, 0.5312, 0.6667, 0.5625, 0.7917, 0.5625, 0.8333, 0.5312, 0.8333, 0.5312, 0.7917, 0.5625, 0.8333, 0.5625, 0.9167, 0.5312, 0.9167, 0.5312, 0.8333, 0.5938, 0.5417, 0.5938, 0.5833, 0.5625, 0.5833, 0.5625, 0.5417, 0.5938, 0.625, 0.5938, 0.6667, 0.5625, 0.6667, 0.5625, 0.625, 0.5938, 0.6667, 0.5938, 0.75, 0.5625, 0.75, 0.5625, 0.6667, 0.5938, 0.7917, 0.5938, 0.8333, 0.5625, 0.8333, 0.5625, 0.7917, 0.5938, 0.8333, 0.5938, 0.9167, 0.5625, 0.9167, 0.5625, 0.8333, 0.625, 0.5417, 0.625, 0.5833, 0.5938, 0.5833, 0.5938, 0.5417, 0.625, 0.625, 0.625, 0.6667, 0.5938, 0.6667, 0.5938, 0.625, 0.625, 0.6667, 0.625, 0.75, 0.5938, 0.75, 0.5938, 0.6667, 0.625, 0.7917, 0.625, 0.8333, 0.5938, 0.8333, 0.5938, 0.7917, 0.625, 0.8333, 0.625, 0.9167, 0.5938, 0.9167, 0.5938, 0.8333, 0.6562, 0.5417, 0.6562, 0.5833, 0.625, 0.5833, 0.625, 0.5417, 0.6562, 0.625, 0.6562, 0.6667, 0.625, 0.6667, 0.625, 0.625, 0.6562, 0.6667, 0.6563, 0.75, 0.625, 0.75, 0.625, 0.6667, 0.6563, 0.7917, 0.6563, 0.8333, 0.625, 0.8333, 0.625, 0.7917, 0.6563, 0.8333, 0.6562, 0.9167, 0.625, 0.9167, 0.625, 0.8333, 0.6875, 0.5417, 0.6875, 0.5833, 0.6562, 0.5833, 0.6562, 0.5417, 0.6875, 0.625, 0.6875, 0.6667, 0.6562, 0.6667, 0.6562, 0.625, 0.6875, 0.6667, 0.6875, 0.75, 0.6563, 0.75, 0.6562, 0.6667, 0.6875, 0.7917, 0.6875, 0.8333, 0.6563, 0.8333, 0.6563, 0.7917, 0.6875, 0.8333, 0.6875, 0.9167, 0.6562, 0.9167, 0.6563, 0.8333, 0.7188, 0.5417, 0.7188, 0.5833, 0.6875, 0.5833, 0.6875, 0.5417, 0.7188, 0.625, 0.7188, 0.6667, 0.6875, 0.6667, 0.6875, 0.625, 0.7188, 0.6667, 0.7188, 0.75, 0.6875, 0.75, 0.6875, 0.6667, 0.7188, 0.7917, 0.7188, 0.8333, 0.6875, 0.8333, 0.6875, 0.7917, 0.7188, 0.8333, 0.7188, 0.9167, 0.6875, 0.9167, 0.6875, 0.8333, 0.75, 0.5417, 0.75, 0.5833, 0.7188, 0.5833, 0.7188, 0.5417, 0.75, 0.625, 0.75, 0.6667, 0.7188, 0.6667, 0.7188, 0.625, 0.75, 0.6667, 0.75, 0.75, 0.7188, 0.75, 0.7188, 0.6667, 0.75, 0.7917, 0.75, 0.8333, 0.7188, 0.8333, 0.7188, 0.7917, 0.75, 0.8333, 0.75, 0.9167, 0.7188, 0.9167, 0.7188, 0.8333, 0.7812, 0.5417, 0.7812, 0.5833, 0.75, 0.5833, 0.75, 0.5417, 0.7812, 0.625, 0.7812, 0.6667, 0.75, 0.6667, 0.75, 0.625, 0.7812, 0.6667, 0.7812, 0.75, 0.75, 0.75, 0.75, 0.6667, 0.7812, 0.7917, 0.7812, 0.8333, 0.75, 0.8333, 0.75, 0.7917, 0.7812, 0.8333, 0.7812, 0.9167, 0.75, 0.9167, 0.75, 0.8333, 0.8125, 0.5417, 0.8125, 0.5833, 0.7812, 0.5833, 0.7812, 0.5417, 0.8125, 0.625, 0.8125, 0.6667, 0.7812, 0.6667, 0.7812, 0.625, 0.8125, 0.6667, 0.8125, 0.75, 0.7812, 0.75, 0.7812, 0.6667, 0.8125, 0.7917, 0.8125, 0.8333, 0.7812, 0.8333, 0.7812, 0.7917, 0.8125, 0.8333, 0.8125, 0.9167, 0.7812, 0.9167, 0.7812, 0.8333, 0.8438, 0.5417, 0.8438, 0.5833, 0.8125, 0.5833, 0.8125, 0.5417, 0.8438, 0.625, 0.8437, 0.6667, 0.8125, 0.6667, 0.8125, 0.625, 0.8437, 0.6667, 0.8438, 0.75, 0.8125, 0.75, 0.8125, 0.6667, 0.8438, 0.7917, 0.8438, 0.8333, 0.8125, 0.8333, 0.8125, 0.7917, 0.8438, 0.8333, 0.8438, 0.9167, 0.8125, 0.9167, 0.8125, 0.8333, 0.875, 0.5417, 0.875, 0.5833, 0.8438, 0.5833, 0.8438, 0.5417, 0.875, 0.625, 0.875, 0.6667, 0.8437, 0.6667, 0.8438, 0.625, 0.875, 0.6667, 0.875, 0.75, 0.8438, 0.75, 0.8437, 0.6667, 0.875, 0.7917, 0.875, 0.8333, 0.8438, 0.8333, 0.8438, 0.7917, 0.875, 0.8333, 0.875, 0.9167, 0.8438, 0.9167, 0.8438, 0.8333, 0.9062, 0.5417, 0.9062, 0.5833, 0.875, 0.5833, 0.875, 0.5417, 0.9062, 0.625, 0.9062, 0.6667, 0.875, 0.6667, 0.875, 0.625, 0.9062, 0.6667, 0.9062, 0.75, 0.875, 0.75, 0.875, 0.6667, 0.9062, 0.7917, 0.9062, 0.8333, 0.875, 0.8333, 0.875, 0.7917, 0.9062, 0.8333, 0.9062, 0.9167, 0.875, 0.9167, 0.875, 0.8333, 0.9375, 0.5417, 0.9375, 0.5833, 0.9062, 0.5833, 0.9062, 0.5417, 0.9375, 0.625, 0.9375, 0.6667, 0.9062, 0.6667, 0.9062, 0.625, 0.9375, 0.6667, 0.9375, 0.75, 0.9062, 0.75, 0.9062, 0.6667, 0.9375, 0.7917, 0.9375, 0.8333, 0.9062, 0.8333, 0.9062, 0.7917, 0.9375, 0.8333, 0.9375, 0.9167, 0.9062, 0.9167, 0.9062, 0.8333, 0.9688, 0.5417, 0.9688, 0.5833, 0.9375, 0.5833, 0.9375, 0.5417, 0.9688, 0.625, 0.9688, 0.6667, 0.9375, 0.6667, 0.9375, 0.625, 0.9688, 0.6667, 0.9688, 0.75, 0.9375, 0.75, 0.9375, 0.6667, 0.9688, 0.7917, 0.9688, 0.8333, 0.9375, 0.8333, 0.9375, 0.7917, 0.9688, 0.8333, 0.9688, 0.9167, 0.9375, 0.9167, 0.9375, 0.8333, 1.0, 0.5417, 1.0, 0.5833, 0.9688, 0.5833, 0.9688, 0.5417, 1.0, 0.625, 1.0, 0.6667, 0.9688, 0.6667, 0.9688, 0.625, 1.0, 0.6667, 1.0, 0.75, 0.9688, 0.75, 0.9688, 0.6667, 1.0, 0.7917, 1.0, 0.8333, 0.9688, 0.8333, 0.9688, 0.7917, 1.0, 0.8333, 1.0, 0.9167, 0.9688, 0.9167, 0.9688, 0.8333, 1.0, 0.5, 1.0, 0.5417, 0.9688, 0.5417, 0.9688, 0.5, 0.9688, 0.5, 0.9688, 0.5417, 0.9375, 0.5417, 0.9375, 0.5, 0.9375, 0.5, 0.9375, 0.5417, 0.9062, 0.5417, 0.9062, 0.5, 0.9062, 0.5, 0.9062, 0.5417, 0.875, 0.5417, 0.875, 0.5, 0.875, 0.5, 0.875, 0.5417, 0.8438, 0.5417, 0.8438, 0.5, 0.8438, 0.5, 0.8438, 0.5417, 0.8125, 0.5417, 0.8125, 0.5, 0.8125, 0.5, 0.8125, 0.5417, 0.7812, 0.5417, 0.7812, 0.5, 0.7812, 0.5, 0.7812, 0.5417, 0.75, 0.5417, 0.75, 0.5, 0.75, 0.5, 0.75, 0.5417, 0.7188, 0.5417, 0.7188, 0.5, 0.7188, 0.5, 0.7188, 0.5417, 0.6875, 0.5417, 0.6875, 0.5, 0.6875, 0.5, 0.6875, 0.5417, 0.6562, 0.5417, 0.6562, 0.5, 0.6562, 0.5, 0.6562, 0.5417, 0.625, 0.5417, 0.625, 0.5, 0.625, 0.5, 0.625, 0.5417, 0.5938, 0.5417, 0.5938, 0.5, 0.5938, 0.5, 0.5938, 0.5417, 0.5625, 0.5417, 0.5625, 0.5, 0.5625, 0.5, 0.5625, 0.5417, 0.5312, 0.5417, 0.5312, 0.5, 0.5312, 0.5, 0.5312, 0.5417, 0.5, 0.5417, 0.5, 0.5, 0.5, 0.5, 0.5, 0.5417, 0.4688, 0.5417, 0.4688, 0.5, 0.4688, 0.5, 0.4688, 0.5417, 0.4375, 0.5417, 0.4375, 0.5, 0.4375, 0.5, 0.4375, 0.5417, 0.4062, 0.5417, 0.4062, 0.5, 0.4062, 0.5, 0.4062, 0.5417, 0.375, 0.5417, 0.375, 0.5, 0.375, 0.5, 0.375, 0.5417, 0.3438, 0.5417, 0.3438, 0.5, 0.3438, 0.5, 0.3438, 0.5417, 0.3125, 0.5417, 0.3125, 0.5, 0.3125, 0.5, 0.3125, 0.5417, 0.2812, 0.5417, 0.2812, 0.5, 0.2812, 0.5, 0.2812, 0.5417, 0.25, 0.5417, 0.25, 0.5, 0.25, 0.5, 0.25, 0.5417, 0.2188, 0.5417, 0.2188, 0.5, 0.2188, 0.5, 0.2188, 0.5417, 0.1875, 0.5417, 0.1875, 0.5, 0.1875, 0.5, 0.1875, 0.5417, 0.1562, 0.5417, 0.1562, 0.5, 0.1562, 0.5, 0.1562, 0.5417, 0.125, 0.5417, 0.125, 0.5, 0.125, 0.5, 0.125, 0.5417, 0.09375, 0.5417, 0.09375, 0.5, 0.09375, 0.5, 0.09375, 0.5417, 0.0625, 0.5417, 0.0625, 0.5, 0.0625, 0.5, 0.0625, 0.5417, 0.03125, 0.5417, 0.03125, 0.5, 0.03125, 0.5, 0.03125, 0.5417, 0.0, 0.5417, 0.0, 0.5, 0.125, 1.0, 0.1562, 1.0, 0.1562, 1.0, 0.125, 1.0, 0.3125, 1.0, 0.3438, 1.0, 0.3438, 1.0, 0.3125, 1.0, 0.03125, 1.0, 0.0625, 1.0, 0.0625, 1.0, 0.03125, 1.0, 0.7188, 1.0, 0.75, 1.0, 0.75, 1.0, 0.7188, 1.0, 0.4375, 1.0, 0.4688, 1.0, 0.4688, 1.0, 0.4375, 1.0, 0.1562, 1.0, 0.1875, 1.0, 0.1875, 1.0, 0.1562, 1.0, 0.8438, 1.0, 0.875, 1.0, 0.875, 1.0, 0.8438, 1.0, 0.5625, 1.0, 0.5938, 1.0, 0.5938, 1.0, 0.5625, 1.0, 0.2812, 1.0, 0.3125, 1.0, 0.3125, 1.0, 0.2812, 1.0, 0.9688, 1.0, 1.0, 1.0, 1.0, 1.0, 0.9688, 1.0, 0.0, 1.0, 0.03125, 1.0, 0.03125, 1.0, 0.0, 1.0, 0.6875, 1.0, 0.7188, 1.0, 0.7188, 1.0, 0.6875, 1.0, 0.4062, 1.0, 0.4375, 1.0, 0.4375, 1.0, 0.4062, 1.0, 0.125, 1.0, 0.1562, 1.0, 0.1562, 1.0, 0.125, 1.0, 0.8125, 1.0, 0.8438, 1.0, 0.8438, 1.0, 0.8125, 1.0, 0.5312, 1.0, 0.5625, 1.0, 0.5625, 1.0, 0.5312, 1.0, 0.25, 1.0, 0.2812, 1.0, 0.2812, 1.0, 0.25, 1.0, 0.9375, 1.0, 0.9688, 1.0, 0.9688, 1.0, 0.9375, 1.0, 0.6562, 1.0, 0.6875, 1.0, 0.6875, 1.0, 0.6562, 1.0, 0.375, 1.0, 0.4062, 1.0, 0.4062, 1.0, 0.375, 1.0, 0.09375, 1.0, 0.125, 1.0, 0.125, 1.0, 0.09375, 1.0, 0.7812, 1.0, 0.8125, 1.0, 0.8125, 1.0, 0.7812, 1.0, 0.5, 1.0, 0.5312, 1.0, 0.5312, 1.0, 0.5, 1.0, 0.2188, 1.0, 0.25, 1.0, 0.25, 1.0, 0.2188, 1.0, 0.9062, 1.0, 0.9375, 1.0, 0.9375, 1.0, 0.9062, 1.0, 0.625, 1.0, 0.6562, 1.0, 0.6562, 1.0, 0.625, 1.0, 0.3438, 1.0, 0.375, 1.0, 0.375, 1.0, 0.3438, 1.0, 0.0625, 1.0, 0.09375, 1.0, 0.09375, 1.0, 0.0625, 1.0, 0.75, 1.0, 0.7812, 1.0, 0.7812, 1.0, 0.75, 1.0, 0.4688, 1.0, 0.5, 1.0, 0.5, 1.0, 0.4688, 1.0, 0.1875, 1.0, 0.2188, 1.0, 0.2188, 1.0, 0.1875, 1.0, 0.875, 1.0, 0.9062, 1.0, 0.9062, 1.0, 0.875, 1.0, 0.2968, 0.4854, 0.25, 0.49, 0.2032, 0.4854, 0.1582, 0.4717, 0.1167, 0.4496, 0.08029, 0.4197, 0.05045, 0.3833, 0.02827, 0.3418, 0.01461, 0.2968, 0.01, 0.25, 0.01461, 0.2032, 0.02827, 0.1582, 0.05045, 0.1167, 0.08029, 0.08029, 0.1167, 0.05045, 0.1582, 0.02827, 0.2032, 0.01461, 0.25, 0.01, 0.2968, 0.01461, 0.3418, 0.02827, 0.3833, 0.05045, 0.4197, 0.08029, 0.4496, 0.1167, 0.4717, 0.1582, 0.4854, 0.2032, 0.49, 0.25, 0.4854, 0.2968, 0.4717, 0.3418, 0.4496, 0.3833, 0.4197, 0.4197, 0.3833, 0.4496, 0.3418, 0.4717, 0.5312, 1.0, 0.5625, 1.0, 0.5625, 1.0, 0.5312, 1.0, 0.9375, 1.0, 0.9688, 1.0, 0.9688, 1.0, 0.9375, 1.0, 0.09375, 1.0, 0.125, 1.0, 0.125, 1.0, 0.09375, 1.0, 0.5, 1.0, 0.5312, 1.0, 0.5312, 1.0, 0.5, 1.0, 0.9062, 1.0, 0.9375, 1.0, 0.9375, 1.0, 0.9062, 1.0, 0.0625, 1.0, 0.09375, 1.0, 0.09375, 1.0, 0.0625, 1.0, 0.4688, 1.0, 0.5, 1.0, 0.5, 1.0, 0.4688, 1.0, 0.875, 1.0, 0.9062, 1.0, 0.9062, 1.0, 0.875, 1.0, 0.03125, 1.0, 0.0625, 1.0, 0.0625, 1.0, 0.03125, 1.0, 0.4375, 1.0, 0.4688, 1.0, 0.4688, 1.0, 0.4375, 1.0, 0.8438, 1.0, 0.875, 1.0, 0.875, 1.0, 0.8438, 1.0, 0.0, 1.0, 0.03125, 1.0, 0.03125, 1.0, 0.0, 1.0, 0.4062, 1.0, 0.4375, 1.0, 0.4375, 1.0, 0.4062, 1.0, 0.8125, 1.0, 0.8438, 1.0, 0.8438, 1.0, 0.8125, 1.0, 0.375, 1.0, 0.4062, 1.0, 0.4062, 1.0, 0.375, 1.0, 0.7812, 1.0, 0.8125, 1.0, 0.8125, 1.0, 0.7812, 1.0, 0.3438, 1.0, 0.375, 1.0, 0.375, 1.0, 0.3438, 1.0, 0.75, 1.0, 0.7812, 1.0, 0.7812, 1.0, 0.75, 1.0, 0.3125, 1.0, 0.3438, 1.0, 0.3438, 1.0, 0.3125, 1.0, 0.7188, 1.0, 0.75, 1.0, 0.75, 1.0, 0.7188, 1.0, 0.2812, 1.0, 0.3125, 1.0, 0.3125, 1.0, 0.2812, 1.0, 0.6875, 1.0, 0.7188, 1.0, 0.7188, 1.0, 0.6875, 1.0, 0.25, 1.0, 0.2812, 1.0, 0.2812, 1.0, 0.25, 1.0, 0.6562, 1.0, 0.6875, 1.0, 0.6875, 1.0, 0.6562, 1.0, 0.2188, 1.0, 0.25, 1.0, 0.25, 1.0, 0.2188, 1.0, 0.625, 1.0, 0.6562, 1.0, 0.6562, 1.0, 0.625, 1.0, 0.1875, 1.0, 0.2188, 1.0, 0.2188, 1.0, 0.1875, 1.0, 0.5938, 1.0, 0.625, 1.0, 0.625, 1.0, 0.5938, 1.0, 0.1562, 1.0, 0.1875, 1.0, 0.1875, 1.0, 0.1562, 1.0, 0.5625, 1.0, 0.5938, 1.0, 0.5938, 1.0, 0.5625, 1.0, 0.9688, 1.0, 1.0, 1.0, 1.0, 1.0, 0.9688, 1.0, 1.0, 0.6167, 1.0, 0.625, 0.9688, 0.625, 0.9688, 0.6167, 0.9688, 0.6167, 0.9688, 0.625, 0.9375, 0.625, 0.9375, 0.6167, 0.9375, 0.6167, 0.9375, 0.625, 0.9062, 0.625, 0.9062, 0.6167, 0.9062, 0.6167, 0.9062, 0.625, 0.875, 0.625, 0.875, 0.6167, 0.875, 0.6167, 0.875, 0.625, 0.8438, 0.625, 0.8438, 0.6167, 0.8438, 0.6167, 0.8438, 0.625, 0.8125, 0.625, 0.8125, 0.6167, 0.8125, 0.6167, 0.8125, 0.625, 0.7812, 0.625, 0.7812, 0.6167, 0.7812, 0.6167, 0.7812, 0.625, 0.75, 0.625, 0.75, 0.6167, 0.75, 0.6167, 0.75, 0.625, 0.7188, 0.625, 0.7188, 0.6167, 0.7188, 0.6167, 0.7188, 0.625, 0.6875, 0.625, 0.6875, 0.6167, 0.6875, 0.6167, 0.6875, 0.625, 0.6562, 0.625, 0.6563, 0.6167, 0.6563, 0.6167, 0.6562, 0.625, 0.625, 0.625, 0.625, 0.6167, 0.625, 0.6167, 0.625, 0.625, 0.5938, 0.625, 0.5938, 0.6167, 0.5938, 0.6167, 0.5938, 0.625, 0.5625, 0.625, 0.5625, 0.6167, 0.5625, 0.6167, 0.5625, 0.625, 0.5312, 0.625, 0.5312, 0.6167, 0.5312, 0.6167, 0.5312, 0.625, 0.5, 0.625, 0.5, 0.6167, 0.5, 0.6167, 0.5, 0.625, 0.4688, 0.625, 0.4688, 0.6167, 0.4688, 0.6167, 0.4688, 0.625, 0.4375, 0.625, 0.4375, 0.6167, 0.4375, 0.6167, 0.4375, 0.625, 0.4062, 0.625, 0.4063, 0.6167, 0.4063, 0.6167, 0.4062, 0.625, 0.375, 0.625, 0.375, 0.6167, 0.375, 0.6167, 0.375, 0.625, 0.3438, 0.625, 0.3438, 0.6167, 0.3438, 0.6167, 0.3438, 0.625, 0.3125, 0.625, 0.3125, 0.6167, 0.3125, 0.6167, 0.3125, 0.625, 0.2812, 0.625, 0.2812, 0.6167, 0.2812, 0.6167, 0.2812, 0.625, 0.25, 0.625, 0.25, 0.6167, 0.25, 0.6167, 0.25, 0.625, 0.2188, 0.625, 0.2188, 0.6167, 0.2188, 0.6167, 0.2188, 0.625, 0.1875, 0.625, 0.1875, 0.6167, 0.1875, 0.6167, 0.1875, 0.625, 0.1562, 0.625, 0.1562, 0.6167, 0.1562, 0.6167, 0.1562, 0.625, 0.125, 0.625, 0.125, 0.6167, 0.125, 0.6167, 0.125, 0.625, 0.09375, 0.625, 0.09375, 0.6167, 0.09375, 0.6167, 0.09375, 0.625, 0.0625, 0.625, 0.0625, 0.6167, 0.0625, 0.6167, 0.0625, 0.625, 0.03125, 0.625, 0.03125, 0.6167, 0.03125, 0.6167, 0.03125, 0.625, 0.0, 0.625, 0.0, 0.6167, 0.03125, 0.5833, 0.03125, 0.5917, 0.0, 0.5917, 0.0, 0.5833, 0.03125, 0.5917, 0.03125, 0.6, 0.0, 0.6, 0.0, 0.5917, 0.03125, 0.6, 0.03125, 0.6083, 0.0, 0.6083, 0.0, 0.6, 0.03125, 0.6083, 0.03125, 0.6167, 0.0, 0.6167, 0.0, 0.6083, 0.0625, 0.5833, 0.0625, 0.5917, 0.03125, 0.5917, 0.03125, 0.5833, 0.0625, 0.5917, 0.0625, 0.6, 0.03125, 0.6, 0.03125, 0.5917, 0.0625, 0.6, 0.0625, 0.6083, 0.03125, 0.6083, 0.03125, 0.6, 0.0625, 0.6083, 0.0625, 0.6167, 0.03125, 0.6167, 0.03125, 0.6083, 0.09375, 0.5833, 0.09375, 0.5917, 0.0625, 0.5917, 0.0625, 0.5833, 0.09375, 0.5917, 0.09375, 0.6, 0.0625, 0.6, 0.0625, 0.5917, 0.09375, 0.6, 0.09375, 0.6083, 0.0625, 0.6083, 0.0625, 0.6, 0.09375, 0.6083, 0.09375, 0.6167, 0.0625, 0.6167, 0.0625, 0.6083, 0.125, 0.5833, 0.125, 0.5917, 0.09375, 0.5917, 0.09375, 0.5833, 0.125, 0.5917, 0.125, 0.6, 0.09375, 0.6, 0.09375, 0.5917, 0.125, 0.6, 0.125, 0.6083, 0.09375, 0.6083, 0.09375, 0.6, 0.125, 0.6083, 0.125, 0.6167, 0.09375, 0.6167, 0.09375, 0.6083, 0.1562, 0.5833, 0.1562, 0.5917, 0.125, 0.5917, 0.125, 0.5833, 0.1562, 0.5917, 0.1562, 0.6, 0.125, 0.6, 0.125, 0.5917, 0.1562, 0.6, 0.1562, 0.6083, 0.125, 0.6083, 0.125, 0.6, 0.1562, 0.6083, 0.1562, 0.6167, 0.125, 0.6167, 0.125, 0.6083, 0.1875, 0.5833, 0.1875, 0.5917, 0.1562, 0.5917, 0.1562, 0.5833, 0.1875, 0.5917, 0.1875, 0.6, 0.1562, 0.6, 0.1562, 0.5917, 0.1875, 0.6, 0.1875, 0.6083, 0.1562, 0.6083, 0.1562, 0.6, 0.1875, 0.6083, 0.1875, 0.6167, 0.1562, 0.6167, 0.1562, 0.6083, 0.2188, 0.5833, 0.2188, 0.5917, 0.1875, 0.5917, 0.1875, 0.5833, 0.2188, 0.5917, 0.2188, 0.6, 0.1875, 0.6, 0.1875, 0.5917, 0.2188, 0.6, 0.2188, 0.6083, 0.1875, 0.6083, 0.1875, 0.6, 0.2188, 0.6083, 0.2188, 0.6167, 0.1875, 0.6167, 0.1875, 0.6083, 0.25, 0.5833, 0.25, 0.5917, 0.2188, 0.5917, 0.2188, 0.5833, 0.25, 0.5917, 0.25, 0.6, 0.2188, 0.6, 0.2188, 0.5917, 0.25, 0.6, 0.25, 0.6083, 0.2188, 0.6083, 0.2188, 0.6, 0.25, 0.6083, 0.25, 0.6167, 0.2188, 0.6167, 0.2188, 0.6083, 0.2812, 0.5833, 0.2812, 0.5917, 0.25, 0.5917, 0.25, 0.5833, 0.2812, 0.5917, 0.2812, 0.6, 0.25, 0.6, 0.25, 0.5917, 0.2812, 0.6, 0.2812, 0.6083, 0.25, 0.6083, 0.25, 0.6, 0.2812, 0.6083, 0.2812, 0.6167, 0.25, 0.6167, 0.25, 0.6083, 0.3125, 0.5833, 0.3125, 0.5917, 0.2812, 0.5917, 0.2812, 0.5833, 0.3125, 0.5917, 0.3125, 0.6, 0.2812, 0.6, 0.2812, 0.5917, 0.3125, 0.6, 0.3125, 0.6083, 0.2812, 0.6083, 0.2812, 0.6, 0.3125, 0.6083, 0.3125, 0.6167, 0.2812, 0.6167, 0.2812, 0.6083, 0.3438, 0.5833, 0.3438, 0.5917, 0.3125, 0.5917, 0.3125, 0.5833, 0.3438, 0.5917, 0.3438, 0.6, 0.3125, 0.6, 0.3125, 0.5917, 0.3438, 0.6, 0.3438, 0.6083, 0.3125, 0.6083, 0.3125, 0.6, 0.3438, 0.6083, 0.3438, 0.6167, 0.3125, 0.6167, 0.3125, 0.6083, 0.375, 0.5833, 0.375, 0.5917, 0.3438, 0.5917, 0.3438, 0.5833, 0.375, 0.5917, 0.375, 0.6, 0.3438, 0.6, 0.3438, 0.5917, 0.375, 0.6, 0.375, 0.6083, 0.3438, 0.6083, 0.3438, 0.6, 0.375, 0.6083, 0.375, 0.6167, 0.3438, 0.6167, 0.3438, 0.6083, 0.4062, 0.5833, 0.4062, 0.5917, 0.375, 0.5917, 0.375, 0.5833, 0.4062, 0.5917, 0.4062, 0.6, 0.375, 0.6, 0.375, 0.5917, 0.4062, 0.6, 0.4063, 0.6083, 0.375, 0.6083, 0.375, 0.6, 0.4063, 0.6083, 0.4063, 0.6167, 0.375, 0.6167, 0.375, 0.6083, 0.4375, 0.5833, 0.4375, 0.5917, 0.4062, 0.5917, 0.4062, 0.5833, 0.4375, 0.5917, 0.4375, 0.6, 0.4062, 0.6, 0.4062, 0.5917, 0.4375, 0.6, 0.4375, 0.6083, 0.4063, 0.6083, 0.4062, 0.6, 0.4375, 0.6083, 0.4375, 0.6167, 0.4063, 0.6167, 0.4063, 0.6083, 0.4688, 0.5833, 0.4688, 0.5917, 0.4375, 0.5917, 0.4375, 0.5833, 0.4688, 0.5917, 0.4687, 0.6, 0.4375, 0.6, 0.4375, 0.5917, 0.4687, 0.6, 0.4688, 0.6083, 0.4375, 0.6083, 0.4375, 0.6, 0.4688, 0.6083, 0.4688, 0.6167, 0.4375, 0.6167, 0.4375, 0.6083, 0.5, 0.5833, 0.5, 0.5917, 0.4688, 0.5917, 0.4688, 0.5833, 0.5, 0.5917, 0.5, 0.6, 0.4687, 0.6, 0.4688, 0.5917, 0.5, 0.6, 0.5, 0.6083, 0.4688, 0.6083, 0.4687, 0.6, 0.5, 0.6083, 0.5, 0.6167, 0.4688, 0.6167, 0.4688, 0.6083, 0.5312, 0.5833, 0.5312, 0.5917, 0.5, 0.5917, 0.5, 0.5833, 0.5312, 0.5917, 0.5312, 0.6, 0.5, 0.6, 0.5, 0.5917, 0.5312, 0.6, 0.5312, 0.6083, 0.5, 0.6083, 0.5, 0.6, 0.5312, 0.6083, 0.5312, 0.6167, 0.5, 0.6167, 0.5, 0.6083, 0.5625, 0.5833, 0.5625, 0.5917, 0.5312, 0.5917, 0.5312, 0.5833, 0.5625, 0.5917, 0.5625, 0.6, 0.5312, 0.6, 0.5312, 0.5917, 0.5625, 0.6, 0.5625, 0.6083, 0.5312, 0.6083, 0.5312, 0.6, 0.5625, 0.6083, 0.5625, 0.6167, 0.5312, 0.6167, 0.5312, 0.6083, 0.5938, 0.5833, 0.5938, 0.5917, 0.5625, 0.5917, 0.5625, 0.5833, 0.5938, 0.5917, 0.5938, 0.6, 0.5625, 0.6, 0.5625, 0.5917, 0.5938, 0.6, 0.5938, 0.6083, 0.5625, 0.6083, 0.5625, 0.6, 0.5938, 0.6083, 0.5938, 0.6167, 0.5625, 0.6167, 0.5625, 0.6083, 0.625, 0.5833, 0.625, 0.5917, 0.5938, 0.5917, 0.5938, 0.5833, 0.625, 0.5917, 0.625, 0.6, 0.5938, 0.6, 0.5938, 0.5917, 0.625, 0.6, 0.625, 0.6083, 0.5938, 0.6083, 0.5938, 0.6, 0.625, 0.6083, 0.625, 0.6167, 0.5938, 0.6167, 0.5938, 0.6083, 0.6562, 0.5833, 0.6562, 0.5917, 0.625, 0.5917, 0.625, 0.5833, 0.6562, 0.5917, 0.6562, 0.6, 0.625, 0.6, 0.625, 0.5917, 0.6562, 0.6, 0.6563, 0.6083, 0.625, 0.6083, 0.625, 0.6, 0.6563, 0.6083, 0.6563, 0.6167, 0.625, 0.6167, 0.625, 0.6083, 0.6875, 0.5833, 0.6875, 0.5917, 0.6562, 0.5917, 0.6562, 0.5833, 0.6875, 0.5917, 0.6875, 0.6, 0.6562, 0.6, 0.6562, 0.5917, 0.6875, 0.6, 0.6875, 0.6083, 0.6563, 0.6083, 0.6562, 0.6, 0.6875, 0.6083, 0.6875, 0.6167, 0.6563, 0.6167, 0.6563, 0.6083, 0.7188, 0.5833, 0.7188, 0.5917, 0.6875, 0.5917, 0.6875, 0.5833, 0.7188, 0.5917, 0.7188, 0.6, 0.6875, 0.6, 0.6875, 0.5917, 0.7188, 0.6, 0.7188, 0.6083, 0.6875, 0.6083, 0.6875, 0.6, 0.7188, 0.6083, 0.7188, 0.6167, 0.6875, 0.6167, 0.6875, 0.6083, 0.75, 0.5833, 0.75, 0.5917, 0.7188, 0.5917, 0.7188, 0.5833, 0.75, 0.5917, 0.75, 0.6, 0.7188, 0.6, 0.7188, 0.5917, 0.75, 0.6, 0.75, 0.6083, 0.7188, 0.6083, 0.7188, 0.6, 0.75, 0.6083, 0.75, 0.6167, 0.7188, 0.6167, 0.7188, 0.6083, 0.7812, 0.5833, 0.7812, 0.5917, 0.75, 0.5917, 0.75, 0.5833, 0.7812, 0.5917, 0.7812, 0.6, 0.75, 0.6, 0.75, 0.5917, 0.7812, 0.6, 0.7812, 0.6083, 0.75, 0.6083, 0.75, 0.6, 0.7812, 0.6083, 0.7812, 0.6167, 0.75, 0.6167, 0.75, 0.6083, 0.8125, 0.5833, 0.8125, 0.5917, 0.7812, 0.5917, 0.7812, 0.5833, 0.8125, 0.5917, 0.8125, 0.6, 0.7812, 0.6, 0.7812, 0.5917, 0.8125, 0.6, 0.8125, 0.6083, 0.7812, 0.6083, 0.7812, 0.6, 0.8125, 0.6083, 0.8125, 0.6167, 0.7812, 0.6167, 0.7812, 0.6083, 0.8438, 0.5833, 0.8438, 0.5917, 0.8125, 0.5917, 0.8125, 0.5833, 0.8438, 0.5917, 0.8437, 0.6, 0.8125, 0.6, 0.8125, 0.5917, 0.8437, 0.6, 0.8438, 0.6083, 0.8125, 0.6083, 0.8125, 0.6, 0.8438, 0.6083, 0.8438, 0.6167, 0.8125, 0.6167, 0.8125, 0.6083, 0.875, 0.5833, 0.875, 0.5917, 0.8438, 0.5917, 0.8438, 0.5833, 0.875, 0.5917, 0.875, 0.6, 0.8437, 0.6, 0.8438, 0.5917, 0.875, 0.6, 0.875, 0.6083, 0.8438, 0.6083, 0.8437, 0.6, 0.875, 0.6083, 0.875, 0.6167, 0.8438, 0.6167, 0.8438, 0.6083, 0.9062, 0.5833, 0.9062, 0.5917, 0.875, 0.5917, 0.875, 0.5833, 0.9062, 0.5917, 0.9062, 0.6, 0.875, 0.6, 0.875, 0.5917, 0.9062, 0.6, 0.9062, 0.6083, 0.875, 0.6083, 0.875, 0.6, 0.9062, 0.6083, 0.9062, 0.6167, 0.875, 0.6167, 0.875, 0.6083, 0.9375, 0.5833, 0.9375, 0.5917, 0.9062, 0.5917, 0.9062, 0.5833, 0.9375, 0.5917, 0.9375, 0.6, 0.9062, 0.6, 0.9062, 0.5917, 0.9375, 0.6, 0.9375, 0.6083, 0.9062, 0.6083, 0.9062, 0.6, 0.9375, 0.6083, 0.9375, 0.6167, 0.9062, 0.6167, 0.9062, 0.6083, 0.9688, 0.5833, 0.9688, 0.5917, 0.9375, 0.5917, 0.9375, 0.5833, 0.9688, 0.5917, 0.9688, 0.6, 0.9375, 0.6, 0.9375, 0.5917, 0.9688, 0.6, 0.9688, 0.6083, 0.9375, 0.6083, 0.9375, 0.6, 0.9688, 0.6083, 0.9688, 0.6167, 0.9375, 0.6167, 0.9375, 0.6083, 1.0, 0.5833, 1.0, 0.5917, 0.9688, 0.5917, 0.9688, 0.5833, 1.0, 0.5917, 1.0, 0.6, 0.9688, 0.6, 0.9688, 0.5917, 1.0, 0.6, 1.0, 0.6083, 0.9688, 0.6083, 0.9688, 0.6, 1.0, 0.6083, 1.0, 0.6167, 0.9688, 0.6167, 0.9688, 0.6083, 1.0, 0.75, 1.0, 0.7917, 0.9688, 0.7917, 0.9688, 0.75, 0.9688, 0.75, 0.9688, 0.7917, 0.9375, 0.7917, 0.9375, 0.75, 0.9375, 0.75, 0.9375, 0.7917, 0.9062, 0.7917, 0.9062, 0.75, 0.9062, 0.75, 0.9062, 0.7917, 0.875, 0.7917, 0.875, 0.75, 0.875, 0.75, 0.875, 0.7917, 0.8438, 0.7917, 0.8438, 0.75, 0.8438, 0.75, 0.8438, 0.7917, 0.8125, 0.7917, 0.8125, 0.75, 0.8125, 0.75, 0.8125, 0.7917, 0.7812, 0.7917, 0.7812, 0.75, 0.7812, 0.75, 0.7812, 0.7917, 0.75, 0.7917, 0.75, 0.75, 0.75, 0.75, 0.75, 0.7917, 0.7188, 0.7917, 0.7188, 0.75, 0.7188, 0.75, 0.7188, 0.7917, 0.6875, 0.7917, 0.6875, 0.75, 0.6875, 0.75, 0.6875, 0.7917, 0.6563, 0.7917, 0.6563, 0.75, 0.6563, 0.75, 0.6563, 0.7917, 0.625, 0.7917, 0.625, 0.75, 0.625, 0.75, 0.625, 0.7917, 0.5938, 0.7917, 0.5938, 0.75, 0.5938, 0.75, 0.5938, 0.7917, 0.5625, 0.7917, 0.5625, 0.75, 0.5625, 0.75, 0.5625, 0.7917, 0.5312, 0.7917, 0.5312, 0.75, 0.5312, 0.75, 0.5312, 0.7917, 0.5, 0.7917, 0.5, 0.75, 0.5, 0.75, 0.5, 0.7917, 0.4688, 0.7917, 0.4688, 0.75, 0.4688, 0.75, 0.4688, 0.7917, 0.4375, 0.7917, 0.4375, 0.75, 0.4375, 0.75, 0.4375, 0.7917, 0.4063, 0.7917, 0.4063, 0.75, 0.4063, 0.75, 0.4063, 0.7917, 0.375, 0.7917, 0.375, 0.75, 0.375, 0.75, 0.375, 0.7917, 0.3437, 0.7917, 0.3437, 0.75, 0.3437, 0.75, 0.3437, 0.7917, 0.3125, 0.7917, 0.3125, 0.75, 0.3125, 0.75, 0.3125, 0.7917, 0.2812, 0.7917, 0.2812, 0.75, 0.2812, 0.75, 0.2812, 0.7917, 0.25, 0.7917, 0.25, 0.75, 0.25, 0.75, 0.25, 0.7917, 0.2188, 0.7917, 0.2188, 0.75, 0.2188, 0.75, 0.2188, 0.7917, 0.1875, 0.7917, 0.1875, 0.75, 0.1875, 0.75, 0.1875, 0.7917, 0.1562, 0.7917, 0.1562, 0.75, 0.1562, 0.75, 0.1562, 0.7917, 0.125, 0.7917, 0.125, 0.75, 0.125, 0.75, 0.125, 0.7917, 0.09375, 0.7917, 0.09375, 0.75, 0.09375, 0.75, 0.09375, 0.7917, 0.0625, 0.7917, 0.0625, 0.75, 0.0625, 0.75, 0.0625, 0.7917, 0.03125, 0.7917, 0.03125, 0.75, 0.03125, 0.75, 0.03125, 0.7917, 0.0, 0.7917, 0.0, 0.75])
me_cylinder.materials.append(mat_material_001)
me_cylinder.update()
me_cylinder_001 = bpy.data.meshes.new('Cylinder.001')
me_cylinder_001.from_pydata([(-3.774e-09, 0.5426, -1.005), (0.1059, 0.5322, -1.005), (0.2077, 0.5013, -1.005), (0.3015, 0.4512, -1.005), (0.3837, 0.3837, -1.005), (0.4512, 0.3015, -1.005), (0.5013, 0.2077, -1.005), (0.5322, 0.1059, -1.005), (0.5426, -3.854e-09, -1.005), (0.5322, -0.1059, -1.005), (0.5013, -0.2077, -1.005), (0.4512, -0.3015, -1.005), (0.3837, -0.3837, -1.005), (0.3015, -0.4512, -1.005), (0.2077, -0.5013, -1.005), (0.1059, -0.5322, -1.005), (-3.774e-09, -0.5426, -1.005), (-0.1059, -0.5322, -1.005), (-0.2077, -0.5013, -1.005), (-0.3015, -0.4512, -1.005), (-0.3837, -0.3837, -1.005), (-0.4512, -0.3015, -1.005), (-0.5013, -0.2077, -1.005), (-0.5322, -0.1059, -1.005), (-0.5426, -3.854e-09, -1.005), (-0.5322, 0.1059, -1.005), (-0.5013, 0.2077, -1.005), (-0.4512, 0.3015, -1.005), (-0.3837, 0.3837, -1.005), (-0.3015, 0.4512, -1.005), (-0.2077, 0.5013, -1.005), (-0.1059, 0.5322, -1.005), (-1.734e-09, 0.7427, -0.8892), (-2.911e-09, 0.3647, -0.3264), (-4.579e-09, 0.2285, -0.152), (0.04457, 0.2241, -0.152), (0.07114, 0.3577, -0.3264), (0.1449, 0.7284, -0.8892), (0.08743, 0.2111, -0.152), (0.1395, 0.3369, -0.3264), (0.2842, 0.6862, -0.8892), (0.1269, 0.19, -0.152), (0.2026, 0.3032, -0.3264), (0.4126, 0.6175, -0.8892), (0.1616, 0.1616, -0.152), (0.2579, 0.2579, -0.3264), (0.5252, 0.5252, -0.8892), (0.19, 0.1269, -0.152), (0.3032, 0.2026, -0.3264), (0.6175, 0.4126, -0.8892), (0.2111, 0.08743, -0.152), (0.3369, 0.1395, -0.3264), (0.6862, 0.2842, -0.8892), (0.2241, 0.04457, -0.152), (0.3577, 0.07114, -0.3264), (0.7284, 0.1449, -0.8892), (0.2285, -2.042e-09, -0.152), (0.3647, -1.7e-09, -0.3264), (0.7427, 4.773e-11, -0.8892), (0.2241, -0.04457, -0.152), (0.3577, -0.07114, -0.3264), (0.7284, -0.1449, -0.8892), (0.2111, -0.08743, -0.152), (0.3369, -0.1395, -0.3264), (0.6862, -0.2842, -0.8892), (0.19, -0.1269, -0.152), (0.3032, -0.2026, -0.3264), (0.6175, -0.4126, -0.8892), (0.1616, -0.1616, -0.152), (0.2579, -0.2579, -0.3264), (0.5252, -0.5252, -0.8892), (0.1269, -0.19, -0.152), (0.2026, -0.3032, -0.3264), (0.4126, -0.6175, -0.8892), (0.08743, -0.2111, -0.152), (0.1395, -0.3369, -0.3264), (0.2842, -0.6862, -0.8892), (0.04457, -0.2241, -0.152), (0.07114, -0.3577, -0.3264), (0.1449, -0.7284, -0.8892), (-4.579e-09, -0.2285, -0.152), (-2.911e-09, -0.3647, -0.3264), (-1.734e-09, -0.7427, -0.8892), (-0.04457, -0.2241, -0.152), (-0.07114, -0.3577, -0.3264), (-0.1449, -0.7284, -0.8892), (-0.08743, -0.2111, -0.152), (-0.1395, -0.3369, -0.3264), (-0.2842, -0.6862, -0.8892), (-0.1269, -0.19, -0.152), (-0.2026, -0.3032, -0.3264), (-0.4126, -0.6175, -0.8892), (-0.1616, -0.1616, -0.152), (-0.2579, -0.2579, -0.3264), (-0.5252, -0.5252, -0.8892), (-0.19, -0.1269, -0.152), (-0.3032, -0.2026, -0.3264), (-0.6175, -0.4126, -0.8892), (-0.2111, -0.08743, -0.152), (-0.3369, -0.1395, -0.3264), (-0.6862, -0.2842, -0.8892), (-0.2241, -0.04457, -0.152), (-0.3577, -0.07114, -0.3264), (-0.7284, -0.1449, -0.8892), (-0.2285, -2.042e-09, -0.152), (-0.3647, -1.7e-09, -0.3264), (-0.7427, 4.773e-11, -0.8892), (-0.2241, 0.04457, -0.152), (-0.3577, 0.07114, -0.3264), (-0.7284, 0.1449, -0.8892), (-0.2111, 0.08743, -0.152), (-0.3369, 0.1395, -0.3264), (-0.6862, 0.2842, -0.8892), (-0.19, 0.1269, -0.152), (-0.3032, 0.2026, -0.3264), (-0.6175, 0.4126, -0.8892), (-0.1616, 0.1616, -0.152), (-0.2579, 0.2579, -0.3264), (-0.5252, 0.5252, -0.8892), (-0.1269, 0.19, -0.152), (-0.2026, 0.3032, -0.3264), (-0.4126, 0.6175, -0.8892), (-0.08743, 0.2111, -0.152), (-0.1395, 0.3369, -0.3264), (-0.2842, 0.6862, -0.8892), (-0.04457, 0.2241, -0.152), (-0.07114, 0.3577, -0.3264), (-0.1449, 0.7284, -0.8892), (0.1284, 0.6456, -0.9531), (0.2519, 0.6082, -0.9531), (0.3657, 0.5473, -0.9531), (0.4655, 0.4655, -0.9531), (0.5473, 0.3657, -0.9531), (0.6082, 0.2519, -0.9531), (0.6456, 0.1284, -0.9531), (0.6583, -6.779e-10, -0.9531), (0.6456, -0.1284, -0.9531), (0.6082, -0.2519, -0.9531), (0.5473, -0.3657, -0.9531), (0.4655, -0.4655, -0.9531), (0.3657, -0.5473, -0.9531), (0.2519, -0.6082, -0.9531), (0.1284, -0.6456, -0.9531), (-1.319e-09, -0.6583, -0.9531), (-0.1284, -0.6456, -0.9531), (-0.2519, -0.6082, -0.9531), (-0.3657, -0.5473, -0.9531), (-0.4655, -0.4655, -0.9531), (-0.5473, -0.3657, -0.9531), (-0.6082, -0.2519, -0.9531), (-0.6456, -0.1284, -0.9531), (-0.6583, -6.779e-10, -0.9531), (-0.6456, 0.1284, -0.9531), (-0.6082, 0.2519, -0.9531), (-0.5473, 0.3657, -0.9531), (-0.4655, 0.4655, -0.9531), (-0.3657, 0.5473, -0.9531), (-0.2519, 0.6082, -0.9531), (-0.1284, 0.6456, -0.9531), (-1.319e-09, 0.6583, -0.9531), (-4.293e-12, 0.5448, -0.5329), (0.1063, 0.5343, -0.5329), (0.2085, 0.5033, -0.5329), (0.3027, 0.4529, -0.5329), (0.3852, 0.3852, -0.5329), (0.4529, 0.3027, -0.5329), (0.5033, 0.2085, -0.5329), (0.5343, 0.1063, -0.5329), (0.5448, 2.527e-09, -0.5329), (0.5343, -0.1063, -0.5329), (0.5033, -0.2085, -0.5329), (0.4529, -0.3027, -0.5329), (0.3852, -0.3852, -0.5329), (0.3027, -0.4529, -0.5329), (0.2085, -0.5033, -0.5329), (0.1063, -0.5343, -0.5329), (-4.293e-12, -0.5448, -0.5329), (-0.1063, -0.5343, -0.5329), (-0.2085, -0.5033, -0.5329), (-0.3027, -0.4529, -0.5329), (-0.3852, -0.3852, -0.5329), (-0.4529, -0.3027, -0.5329), (-0.5033, -0.2085, -0.5329), (-0.5343, -0.1063, -0.5329), (-0.5448, 2.527e-09, -0.5329), (-0.5343, 0.1063, -0.5329), (-0.5033, 0.2085, -0.5329), (-0.4529, 0.3027, -0.5329), (-0.3852, 0.3852, -0.5329), (-0.3027, 0.4529, -0.5329), (-0.2085, 0.5033, -0.5329), (-0.1063, 0.5343, -0.5329), (0.1264, 0.6354, -0.6484), (0.1374, 0.6909, -0.7044), (0.1452, 0.7299, -0.7581), (0.1491, 0.7494, -0.8213), (0.2479, 0.5985, -0.6484), (0.2696, 0.6508, -0.7044), (0.2848, 0.6875, -0.7581), (0.2924, 0.7059, -0.8213), (0.3599, 0.5386, -0.6484), (0.3914, 0.5857, -0.7044), (0.4134, 0.6187, -0.7581), (0.4245, 0.6353, -0.8213), (0.4581, 0.4581, -0.6484), (0.4981, 0.4981, -0.7044), (0.5262, 0.5262, -0.7581), (0.5403, 0.5403, -0.8213), (0.5386, 0.3599, -0.6484), (0.5857, 0.3914, -0.7044), (0.6187, 0.4134, -0.7581), (0.6353, 0.4245, -0.8213), (0.5985, 0.2479, -0.6484), (0.6508, 0.2696, -0.7044), (0.6875, 0.2848, -0.7581), (0.7059, 0.2924, -0.8213), (0.6354, 0.1264, -0.6484), (0.6909, 0.1374, -0.7044), (0.7299, 0.1452, -0.7581), (0.7494, 0.1491, -0.8213), (0.6478, -1.229e-09, -0.6484), (0.7045, -4.562e-10, -0.7044), (0.7442, -2.355e-10, -0.7581), (0.7641, 3.239e-11, -0.8213), (0.6354, -0.1264, -0.6484), (0.6909, -0.1374, -0.7044), (0.7299, -0.1452, -0.7581), (0.7494, -0.1491, -0.8213), (0.5985, -0.2479, -0.6484), (0.6508, -0.2696, -0.7044), (0.6875, -0.2848, -0.7581), (0.7059, -0.2924, -0.8213), (0.5386, -0.3599, -0.6484), (0.5857, -0.3914, -0.7044), (0.6187, -0.4134, -0.7581), (0.6353, -0.4245, -0.8213), (0.4581, -0.4581, -0.6484), (0.4981, -0.4981, -0.7044), (0.5262, -0.5262, -0.7581), (0.5403, -0.5403, -0.8213), (0.3599, -0.5386, -0.6484), (0.3914, -0.5857, -0.7044), (0.4134, -0.6187, -0.7581), (0.4245, -0.6353, -0.8213), (0.2479, -0.5985, -0.6484), (0.2696, -0.6508, -0.7044), (0.2848, -0.6875, -0.7581), (0.2924, -0.7059, -0.8213), (0.1264, -0.6354, -0.6484), (0.1374, -0.6909, -0.7044), (0.1452, -0.7299, -0.7581), (0.1491, -0.7494, -0.8213), (-3.452e-09, -0.6478, -0.6484), (-2.806e-09, -0.7045, -0.7044), (-3.062e-09, -0.7442, -0.7581), (-1.949e-09, -0.7641, -0.8213), (-0.1264, -0.6354, -0.6484), (-0.1374, -0.6909, -0.7044), (-0.1452, -0.7299, -0.7581), (-0.1491, -0.7494, -0.8213), (-0.2479, -0.5985, -0.6484), (-0.2696, -0.6508, -0.7044), (-0.2848, -0.6875, -0.7581), (-0.2924, -0.7059, -0.8213), (-0.3599, -0.5386, -0.6484), (-0.3914, -0.5857, -0.7044), (-0.4134, -0.6187, -0.7581), (-0.4245, -0.6353, -0.8213), (-0.4581, -0.4581, -0.6484), (-0.4981, -0.4981, -0.7044), (-0.5262, -0.5262, -0.7581), (-0.5403, -0.5403, -0.8213), (-0.5386, -0.3599, -0.6484), (-0.5857, -0.3914, -0.7044), (-0.6187, -0.4134, -0.7581), (-0.6353, -0.4245, -0.8213), (-0.5985, -0.2479, -0.6484), (-0.6508, -0.2696, -0.7044), (-0.6875, -0.2848, -0.7581), (-0.7059, -0.2924, -0.8213), (-0.6354, -0.1264, -0.6484), (-0.6909, -0.1374, -0.7044), (-0.7299, -0.1452, -0.7581), (-0.7494, -0.1491, -0.8213), (-0.6478, -1.229e-09, -0.6484), (-0.7045, -4.562e-10, -0.7044), (-0.7442, -2.355e-10, -0.7581), (-0.7641, 3.239e-11, -0.8213), (-0.6354, 0.1264, -0.6484), (-0.6909, 0.1374, -0.7044), (-0.7299, 0.1452, -0.7581), (-0.7494, 0.1491, -0.8213), (-0.5985, 0.2479, -0.6484), (-0.6508, 0.2696, -0.7044), (-0.6875, 0.2848, -0.7581), (-0.7059, 0.2924, -0.8213), (-0.5386, 0.3599, -0.6484), (-0.5857, 0.3914, -0.7044), (-0.6187, 0.4134, -0.7581), (-0.6353, 0.4245, -0.8213), (-0.4581, 0.4581, -0.6484), (-0.4981, 0.4981, -0.7044), (-0.5262, 0.5262, -0.7581), (-0.5403, 0.5403, -0.8213), (-0.3599, 0.5386, -0.6484), (-0.3914, 0.5857, -0.7044), (-0.4134, 0.6187, -0.7581), (-0.4245, 0.6353, -0.8213), (-0.2479, 0.5985, -0.6484), (-0.2696, 0.6508, -0.7044), (-0.2848, 0.6875, -0.7581), (-0.2924, 0.7059, -0.8213), (-0.1264, 0.6354, -0.6484), (-0.1374, 0.6909, -0.7044), (-0.1452, 0.7299, -0.7581), (-0.1491, 0.7494, -0.8213), (-1.949e-09, 0.7641, -0.8213), (-3.062e-09, 0.7442, -0.7581), (-2.806e-09, 0.7045, -0.7044), (-3.452e-09, 0.6478, -0.6484)], [], [(0, 1, 2, 3, 4, 5, 6, 7, 8, 9, 10, 11, 12, 13, 14, 15, 16, 17, 18, 19, 20, 21, 22, 23, 24, 25, 26, 27, 28, 29, 30, 31), (158, 127, 32, 159), (191, 126, 33, 160), (126, 125, 34, 33), (157, 124, 127, 158), (190, 123, 126, 191), (123, 122, 125, 126), (156, 121, 124, 157), (189, 120, 123, 190), (120, 119, 122, 123), (155, 118, 121, 156), (188, 117, 120, 189), (117, 116, 119, 120), (154, 115, 118, 155), (187, 114, 117, 188), (114, 113, 116, 117), (153, 112, 115, 154), (186, 111, 114, 187), (111, 110, 113, 114), (152, 109, 112, 153), (185, 108, 111, 186), (108, 107, 110, 111), (151, 106, 109, 152), (184, 105, 108, 185), (105, 104, 107, 108), (150, 103, 106, 151), (183, 102, 105, 184), (102, 101, 104, 105), (149, 100, 103, 150), (182, 99, 102, 183), (99, 98, 101, 102), (148, 97, 100, 149), (181, 96, 99, 182), (96, 95, 98, 99), (147, 94, 97, 148), (180, 93, 96, 181), (93, 92, 95, 96), (146, 91, 94, 147), (179, 90, 93, 180), (90, 89, 92, 93), (145, 88, 91, 146), (178, 87, 90, 179), (87, 86, 89, 90), (144, 85, 88, 145), (177, 84, 87, 178), (84, 83, 86, 87), (143, 82, 85, 144), (176, 81, 84, 177), (81, 80, 83, 84), (142, 79, 82, 143), (175, 78, 81, 176), (78, 77, 80, 81), (141, 76, 79, 142), (174, 75, 78, 175), (75, 74, 77, 78), (140, 73, 76, 141), (173, 72, 75, 174), (72, 71, 74, 75), (139, 70, 73, 140), (172, 69, 72, 173), (69, 68, 71, 72), (138, 67, 70, 139), (171, 66, 69, 172), (66, 65, 68, 69), (137, 64, 67, 138), (170, 63, 66, 171), (63, 62, 65, 66), (136, 61, 64, 137), (169, 60, 63, 170), (60, 59, 62, 63), (135, 58, 61, 136), (168, 57, 60, 169), (57, 56, 59, 60), (134, 55, 58, 135), (167, 54, 57, 168), (54, 53, 56, 57), (133, 52, 55, 134), (166, 51, 54, 167), (51, 50, 53, 54), (132, 49, 52, 133), (165, 48, 51, 166), (48, 47, 50, 51), (131, 46, 49, 132), (164, 45, 48, 165), (45, 44, 47, 48), (130, 43, 46, 131), (163, 42, 45, 164), (42, 41, 44, 45), (129, 40, 43, 130), (162, 39, 42, 163), (39, 38, 41, 42), (128, 37, 40, 129), (161, 36, 39, 162), (36, 35, 38, 39), (159, 32, 37, 128), (160, 33, 36, 161), (33, 34, 35, 36), (0, 159, 128, 1), (1, 128, 129, 2), (2, 129, 130, 3), (3, 130, 131, 4), (4, 131, 132, 5), (5, 132, 133, 6), (6, 133, 134, 7), (7, 134, 135, 8), (8, 135, 136, 9), (9, 136, 137, 10), (10, 137, 138, 11), (11, 138, 139, 12), (12, 139, 140, 13), (13, 140, 141, 14), (14, 141, 142, 15), (15, 142, 143, 16), (16, 143, 144, 17), (17, 144, 145, 18), (18, 145, 146, 19), (19, 146, 147, 20), (20, 147, 148, 21), (21, 148, 149, 22), (22, 149, 150, 23), (23, 150, 151, 24), (24, 151, 152, 25), (25, 152, 153, 26), (26, 153, 154, 27), (27, 154, 155, 28), (28, 155, 156, 29), (29, 156, 157, 30), (30, 157, 158, 31), (31, 158, 159, 0), (319, 160, 161, 192), (192, 161, 162, 196), (196, 162, 163, 200), (200, 163, 164, 204), (204, 164, 165, 208), (208, 165, 166, 212), (212, 166, 167, 216), (216, 167, 168, 220), (220, 168, 169, 224), (224, 169, 170, 228), (228, 170, 171, 232), (232, 171, 172, 236), (236, 172, 173, 240), (240, 173, 174, 244), (244, 174, 175, 248), (248, 175, 176, 252), (252, 176, 177, 256), (256, 177, 178, 260), (260, 178, 179, 264), (264, 179, 180, 268), (268, 180, 181, 272), (272, 181, 182, 276), (276, 182, 183, 280), (280, 183, 184, 284), (284, 184, 185, 288), (288, 185, 186, 292), (292, 186, 187, 296), (296, 187, 188, 300), (300, 188, 189, 304), (304, 189, 190, 308), (308, 190, 191, 312), (312, 191, 160, 319), (127, 315, 316, 32), (315, 314, 317, 316), (314, 313, 318, 317), (313, 312, 319, 318), (124, 311, 315, 127), (311, 310, 314, 315), (310, 309, 313, 314), (309, 308, 312, 313), (121, 307, 311, 124), (307, 306, 310, 311), (306, 305, 309, 310), (305, 304, 308, 309), (118, 303, 307, 121), (303, 302, 306, 307), (302, 301, 305, 306), (301, 300, 304, 305), (115, 299, 303, 118), (299, 298, 302, 303), (298, 297, 301, 302), (297, 296, 300, 301), (112, 295, 299, 115), (295, 294, 298, 299), (294, 293, 297, 298), (293, 292, 296, 297), (109, 291, 295, 112), (291, 290, 294, 295), (290, 289, 293, 294), (289, 288, 292, 293), (106, 287, 291, 109), (287, 286, 290, 291), (286, 285, 289, 290), (285, 284, 288, 289), (103, 283, 287, 106), (283, 282, 286, 287), (282, 281, 285, 286), (281, 280, 284, 285), (100, 279, 283, 103), (279, 278, 282, 283), (278, 277, 281, 282), (277, 276, 280, 281), (97, 275, 279, 100), (275, 274, 278, 279), (274, 273, 277, 278), (273, 272, 276, 277), (94, 271, 275, 97), (271, 270, 274, 275), (270, 269, 273, 274), (269, 268, 272, 273), (91, 267, 271, 94), (267, 266, 270, 271), (266, 265, 269, 270), (265, 264, 268, 269), (88, 263, 267, 91), (263, 262, 266, 267), (262, 261, 265, 266), (261, 260, 264, 265), (85, 259, 263, 88), (259, 258, 262, 263), (258, 257, 261, 262), (257, 256, 260, 261), (82, 255, 259, 85), (255, 254, 258, 259), (254, 253, 257, 258), (253, 252, 256, 257), (79, 251, 255, 82), (251, 250, 254, 255), (250, 249, 253, 254), (249, 248, 252, 253), (76, 247, 251, 79), (247, 246, 250, 251), (246, 245, 249, 250), (245, 244, 248, 249), (73, 243, 247, 76), (243, 242, 246, 247), (242, 241, 245, 246), (241, 240, 244, 245), (70, 239, 243, 73), (239, 238, 242, 243), (238, 237, 241, 242), (237, 236, 240, 241), (67, 235, 239, 70), (235, 234, 238, 239), (234, 233, 237, 238), (233, 232, 236, 237), (64, 231, 235, 67), (231, 230, 234, 235), (230, 229, 233, 234), (229, 228, 232, 233), (61, 227, 231, 64), (227, 226, 230, 231), (226, 225, 229, 230), (225, 224, 228, 229), (58, 223, 227, 61), (223, 222, 226, 227), (222, 221, 225, 226), (221, 220, 224, 225), (55, 219, 223, 58), (219, 218, 222, 223), (218, 217, 221, 222), (217, 216, 220, 221), (52, 215, 219, 55), (215, 214, 218, 219), (214, 213, 217, 218), (213, 212, 216, 217), (49, 211, 215, 52), (211, 210, 214, 215), (210, 209, 213, 214), (209, 208, 212, 213), (46, 207, 211, 49), (207, 206, 210, 211), (206, 205, 209, 210), (205, 204, 208, 209), (43, 203, 207, 46), (203, 202, 206, 207), (202, 201, 205, 206), (201, 200, 204, 205), (40, 199, 203, 43), (199, 198, 202, 203), (198, 197, 201, 202), (197, 196, 200, 201), (37, 195, 199, 40), (195, 194, 198, 199), (194, 193, 197, 198), (193, 192, 196, 197), (32, 316, 195, 37), (316, 317, 194, 195), (317, 318, 193, 194), (318, 319, 192, 193), (125, 122, 119, 116, 113, 110, 107, 104, 101, 98, 95, 92, 89, 86, 83, 80, 77, 74, 71, 68, 65, 62, 59, 56, 53, 50, 47, 44, 41, 38, 35, 34)])
me_cylinder_001.polygons.foreach_set('use_smooth', [True] * 290)
_uv = me_cylinder_001.uv_layers.new(name='UVMap')
_uv.uv.foreach_set('vector', [0.75, 0.49, 0.7968, 0.4854, 0.8418, 0.4717, 0.8833, 0.4496, 0.9197, 0.4197, 0.9496, 0.3833, 0.9717, 0.3418, 0.9854, 0.2968, 0.99, 0.25, 0.9854, 0.2032, 0.9717, 0.1582, 0.9496, 0.1167, 0.9197, 0.08029, 0.8833, 0.05045, 0.8418, 0.02827, 0.7968, 0.01461, 0.75, 0.01, 0.7032, 0.01461, 0.6582, 0.02827, 0.6167, 0.05045, 0.5803, 0.08029, 0.5504, 0.1167, 0.5283, 0.1582, 0.5146, 0.2032, 0.51, 0.25, 0.5146, 0.2968, 0.5283, 0.3418, 0.5504, 0.3833, 0.5803, 0.4197, 0.6167, 0.4496, 0.6582, 0.4717, 0.7032, 0.4854, 0.03125, 0.5417, 0.03125, 0.5833, 0.0, 0.5833, 0.0, 0.5417, 0.03125, 0.625, 0.03125, 0.6667, 0.0, 0.6667, 0.0, 0.625, 0.03125, 0.6667, 0.03125, 0.75, 0.0, 0.75, 0.0, 0.6667, 0.0625, 0.5417, 0.0625, 0.5833, 0.03125, 0.5833, 0.03125, 0.5417, 0.0625, 0.625, 0.0625, 0.6667, 0.03125, 0.6667, 0.03125, 0.625, 0.0625, 0.6667, 0.0625, 0.75, 0.03125, 0.75, 0.03125, 0.6667, 0.09375, 0.5417, 0.09375, 0.5833, 0.0625, 0.5833, 0.0625, 0.5417, 0.09375, 0.625, 0.09375, 0.6667, 0.0625, 0.6667, 0.0625, 0.625, 0.09375, 0.6667, 0.09375, 0.75, 0.0625, 0.75, 0.0625, 0.6667, 0.125, 0.5417, 0.125, 0.5833, 0.09375, 0.5833, 0.09375, 0.5417, 0.125, 0.625, 0.125, 0.6667, 0.09375, 0.6667, 0.09375, 0.625, 0.125, 0.6667, 0.125, 0.75, 0.09375, 0.75, 0.09375, 0.6667, 0.1562, 0.5417, 0.1562, 0.5833, 0.125, 0.5833, 0.125, 0.5417, 0.1562, 0.625, 0.1562, 0.6667, 0.125, 0.6667, 0.125, 0.625, 0.1562, 0.6667, 0.1562, 0.75, 0.125, 0.75, 0.125, 0.6667, 0.1875, 0.5417, 0.1875, 0.5833, 0.1562, 0.5833, 0.1562, 0.5417, 0.1875, 0.625, 0.1875, 0.6667, 0.1562, 0.6667, 0.1562, 0.625, 0.1875, 0.6667, 0.1875, 0.75, 0.1562, 0.75, 0.1562, 0.6667, 0.2188, 0.5417, 0.2188, 0.5833, 0.1875, 0.5833, 0.1875, 0.5417, 0.2188, 0.625, 0.2188, 0.6667, 0.1875, 0.6667, 0.1875, 0.625, 0.2188, 0.6667, 0.2188, 0.75, 0.1875, 0.75, 0.1875, 0.6667, 0.25, 0.5417, 0.25, 0.5833, 0.2188, 0.5833, 0.2188, 0.5417, 0.25, 0.625, 0.25, 0.6667, 0.2188, 0.6667, 0.2188, 0.625, 0.25, 0.6667, 0.25, 0.75, 0.2188, 0.75, 0.2188, 0.6667, 0.2812, 0.5417, 0.2812, 0.5833, 0.25, 0.5833, 0.25, 0.5417, 0.2812, 0.625, 0.2812, 0.6667, 0.25, 0.6667, 0.25, 0.625, 0.2812, 0.6667, 0.2812, 0.75, 0.25, 0.75, 0.25, 0.6667, 0.3125, 0.5417, 0.3125, 0.5833, 0.2812, 0.5833, 0.2812, 0.5417, 0.3125, 0.625, 0.3125, 0.6667, 0.2812, 0.6667, 0.2812, 0.625, 0.3125, 0.6667, 0.3125, 0.75, 0.2812, 0.75, 0.2812, 0.6667, 0.3438, 0.5417, 0.3438, 0.5833, 0.3125, 0.5833, 0.3125, 0.5417, 0.3438, 0.625, 0.3437, 0.6667, 0.3125, 0.6667, 0.3125, 0.625, 0.3437, 0.6667, 0.3437, 0.75, 0.3125, 0.75, 0.3125, 0.6667, 0.375, 0.5417, 0.375, 0.5833, 0.3438, 0.5833, 0.3438, 0.5417, 0.375, 0.625, 0.375, 0.6667, 0.3437, 0.6667, 0.3438, 0.625, 0.375, 0.6667, 0.375, 0.75, 0.3437, 0.75, 0.3437, 0.6667, 0.4062, 0.5417, 0.4062, 0.5833, 0.375, 0.5833, 0.375, 0.5417, 0.4062, 0.625, 0.4062, 0.6667, 0.375, 0.6667, 0.375, 0.625, 0.4062, 0.6667, 0.4063, 0.75, 0.375, 0.75, 0.375, 0.6667, 0.4375, 0.5417, 0.4375, 0.5833, 0.4062, 0.5833, 0.4062, 0.5417, 0.4375, 0.625, 0.4375, 0.6667, 0.4062, 0.6667, 0.4062, 0.625, 0.4375, 0.6667, 0.4375, 0.75, 0.4063, 0.75, 0.4062, 0.6667, 0.4688, 0.5417, 0.4688, 0.5833, 0.4375, 0.5833, 0.4375, 0.5417, 0.4688, 0.625, 0.4687, 0.6667, 0.4375, 0.6667, 0.4375, 0.625, 0.4687, 0.6667, 0.4688, 0.75, 0.4375, 0.75, 0.4375, 0.6667, 0.5, 0.5417, 0.5, 0.5833, 0.4688, 0.5833, 0.4688, 0.5417, 0.5, 0.625, 0.5, 0.6667, 0.4687, 0.6667, 0.4688, 0.625, 0.5, 0.6667, 0.5, 0.75, 0.4688, 0.75, 0.4687, 0.6667, 0.5312, 0.5417, 0.5312, 0.5833, 0.5, 0.5833, 0.5, 0.5417, 0.5312, 0.625, 0.5312, 0.6667, 0.5, 0.6667, 0.5, 0.625, 0.5312, 0.6667, 0.5312, 0.75, 0.5, 0.75, 0.5, 0.6667, 0.5625, 0.5417, 0.5625, 0.5833, 0.5312, 0.5833, 0.5312, 0.5417, 0.5625, 0.625, 0.5625, 0.6667, 0.5312, 0.6667, 0.5312, 0.625, 0.5625, 0.6667, 0.5625, 0.75, 0.5312, 0.75, 0.5312, 0.6667, 0.5938, 0.5417, 0.5938, 0.5833, 0.5625, 0.5833, 0.5625, 0.5417, 0.5938, 0.625, 0.5938, 0.6667, 0.5625, 0.6667, 0.5625, 0.625, 0.5938, 0.6667, 0.5938, 0.75, 0.5625, 0.75, 0.5625, 0.6667, 0.625, 0.5417, 0.625, 0.5833, 0.5938, 0.5833, 0.5938, 0.5417, 0.625, 0.625, 0.625, 0.6667, 0.5938, 0.6667, 0.5938, 0.625, 0.625, 0.6667, 0.625, 0.75, 0.5938, 0.75, 0.5938, 0.6667, 0.6562, 0.5417, 0.6562, 0.5833, 0.625, 0.5833, 0.625, 0.5417, 0.6562, 0.625, 0.6562, 0.6667, 0.625, 0.6667, 0.625, 0.625, 0.6562, 0.6667, 0.6563, 0.75, 0.625, 0.75, 0.625, 0.6667, 0.6875, 0.5417, 0.6875, 0.5833, 0.6562, 0.5833, 0.6562, 0.5417, 0.6875, 0.625, 0.6875, 0.6667, 0.6562, 0.6667, 0.6562, 0.625, 0.6875, 0.6667, 0.6875, 0.75, 0.6563, 0.75, 0.6562, 0.6667, 0.7188, 0.5417, 0.7188, 0.5833, 0.6875, 0.5833, 0.6875, 0.5417, 0.7188, 0.625, 0.7188, 0.6667, 0.6875, 0.6667, 0.6875, 0.625, 0.7188, 0.6667, 0.7188, 0.75, 0.6875, 0.75, 0.6875, 0.6667, 0.75, 0.5417, 0.75, 0.5833, 0.7188, 0.5833, 0.7188, 0.5417, 0.75, 0.625, 0.75, 0.6667, 0.7188, 0.6667, 0.7188, 0.625, 0.75, 0.6667, 0.75, 0.75, 0.7188, 0.75, 0.7188, 0.6667, 0.7812, 0.5417, 0.7812, 0.5833, 0.75, 0.5833, 0.75, 0.5417, 0.7812, 0.625, 0.7812, 0.6667, 0.75, 0.6667, 0.75, 0.625, 0.7812, 0.6667, 0.7812, 0.75, 0.75, 0.75, 0.75, 0.6667, 0.8125, 0.5417, 0.8125, 0.5833, 0.7812, 0.5833, 0.7812, 0.5417, 0.8125, 0.625, 0.8125, 0.6667, 0.7812, 0.6667, 0.7812, 0.625, 0.8125, 0.6667, 0.8125, 0.75, 0.7812, 0.75, 0.7812, 0.6667, 0.8438, 0.5417, 0.8438, 0.5833, 0.8125, 0.5833, 0.8125, 0.5417, 0.8438, 0.625, 0.8437, 0.6667, 0.8125, 0.6667, 0.8125, 0.625, 0.8437, 0.6667, 0.8438, 0.75, 0.8125, 0.75, 0.8125, 0.6667, 0.875, 0.5417, 0.875, 0.5833, 0.8438, 0.5833, 0.8438, 0.5417, 0.875, 0.625, 0.875, 0.6667, 0.8437, 0.6667, 0.8438, 0.625, 0.875, 0.6667, 0.875, 0.75, 0.8438, 0.75, 0.8437, 0.6667, 0.9062, 0.5417, 0.9062, 0.5833, 0.875, 0.5833, 0.875, 0.5417, 0.9062, 0.625, 0.9062, 0.6667, 0.875, 0.6667, 0.875, 0.625, 0.9062, 0.6667, 0.9062, 0.75, 0.875, 0.75, 0.875, 0.6667, 0.9375, 0.5417, 0.9375, 0.5833, 0.9062, 0.5833, 0.9062, 0.5417, 0.9375, 0.625, 0.9375, 0.6667, 0.9062, 0.6667, 0.9062, 0.625, 0.9375, 0.6667, 0.9375, 0.75, 0.9062, 0.75, 0.9062, 0.6667, 0.9688, 0.5417, 0.9688, 0.5833, 0.9375, 0.5833, 0.9375, 0.5417, 0.9688, 0.625, 0.9688, 0.6667, 0.9375, 0.6667, 0.9375, 0.625, 0.9688, 0.6667, 0.9688, 0.75, 0.9375, 0.75, 0.9375, 0.6667, 1.0, 0.5417, 1.0, 0.5833, 0.9688, 0.5833, 0.9688, 0.5417, 1.0, 0.625, 1.0, 0.6667, 0.9688, 0.6667, 0.9688, 0.625, 1.0, 0.6667, 1.0, 0.75, 0.9688, 0.75, 0.9688, 0.6667, 1.0, 0.5, 1.0, 0.5417, 0.9688, 0.5417, 0.9688, 0.5, 0.9688, 0.5, 0.9688, 0.5417, 0.9375, 0.5417, 0.9375, 0.5, 0.9375, 0.5, 0.9375, 0.5417, 0.9062, 0.5417, 0.9062, 0.5, 0.9062, 0.5, 0.9062, 0.5417, 0.875, 0.5417, 0.875, 0.5, 0.875, 0.5, 0.875, 0.5417, 0.8438, 0.5417, 0.8438, 0.5, 0.8438, 0.5, 0.8438, 0.5417, 0.8125, 0.5417, 0.8125, 0.5, 0.8125, 0.5, 0.8125, 0.5417, 0.7812, 0.5417, 0.7812, 0.5, 0.7812, 0.5, 0.7812, 0.5417, 0.75, 0.5417, 0.75, 0.5, 0.75, 0.5, 0.75, 0.5417, 0.7188, 0.5417, 0.7188, 0.5, 0.7188, 0.5, 0.7188, 0.5417, 0.6875, 0.5417, 0.6875, 0.5, 0.6875, 0.5, 0.6875, 0.5417, 0.6562, 0.5417, 0.6562, 0.5, 0.6562, 0.5, 0.6562, 0.5417, 0.625, 0.5417, 0.625, 0.5, 0.625, 0.5, 0.625, 0.5417, 0.5938, 0.5417, 0.5938, 0.5, 0.5938, 0.5, 0.5938, 0.5417, 0.5625, 0.5417, 0.5625, 0.5, 0.5625, 0.5, 0.5625, 0.5417, 0.5312, 0.5417, 0.5312, 0.5, 0.5312, 0.5, 0.5312, 0.5417, 0.5, 0.5417, 0.5, 0.5, 0.5, 0.5, 0.5, 0.5417, 0.4688, 0.5417, 0.4688, 0.5, 0.4688, 0.5, 0.4688, 0.5417, 0.4375, 0.5417, 0.4375, 0.5, 0.4375, 0.5, 0.4375, 0.5417, 0.4062, 0.5417, 0.4062, 0.5, 0.4062, 0.5, 0.4062, 0.5417, 0.375, 0.5417, 0.375, 0.5, 0.375, 0.5, 0.375, 0.5417, 0.3438, 0.5417, 0.3438, 0.5, 0.3438, 0.5, 0.3438, 0.5417, 0.3125, 0.5417, 0.3125, 0.5, 0.3125, 0.5, 0.3125, 0.5417, 0.2812, 0.5417, 0.2812, 0.5, 0.2812, 0.5, 0.2812, 0.5417, 0.25, 0.5417, 0.25, 0.5, 0.25, 0.5, 0.25, 0.5417, 0.2188, 0.5417, 0.2188, 0.5, 0.2188, 0.5, 0.2188, 0.5417, 0.1875, 0.5417, 0.1875, 0.5, 0.1875, 0.5, 0.1875, 0.5417, 0.1562, 0.5417, 0.1562, 0.5, 0.1562, 0.5, 0.1562, 0.5417, 0.125, 0.5417, 0.125, 0.5, 0.125, 0.5, 0.125, 0.5417, 0.09375, 0.5417, 0.09375, 0.5, 0.09375, 0.5, 0.09375, 0.5417, 0.0625, 0.5417, 0.0625, 0.5, 0.0625, 0.5, 0.0625, 0.5417, 0.03125, 0.5417, 0.03125, 0.5, 0.03125, 0.5, 0.03125, 0.5417, 0.0, 0.5417, 0.0, 0.5, 1.0, 0.6167, 1.0, 0.625, 0.9688, 0.625, 0.9688, 0.6167, 0.9688, 0.6167, 0.9688, 0.625, 0.9375, 0.625, 0.9375, 0.6167, 0.9375, 0.6167, 0.9375, 0.625, 0.9062, 0.625, 0.9062, 0.6167, 0.9062, 0.6167, 0.9062, 0.625, 0.875, 0.625, 0.875, 0.6167, 0.875, 0.6167, 0.875, 0.625, 0.8438, 0.625, 0.8438, 0.6167, 0.8438, 0.6167, 0.8438, 0.625, 0.8125, 0.625, 0.8125, 0.6167, 0.8125, 0.6167, 0.8125, 0.625, 0.7812, 0.625, 0.7812, 0.6167, 0.7812, 0.6167, 0.7812, 0.625, 0.75, 0.625, 0.75, 0.6167, 0.75, 0.6167, 0.75, 0.625, 0.7188, 0.625, 0.7188, 0.6167, 0.7188, 0.6167, 0.7188, 0.625, 0.6875, 0.625, 0.6875, 0.6167, 0.6875, 0.6167, 0.6875, 0.625, 0.6562, 0.625, 0.6563, 0.6167, 0.6563, 0.6167, 0.6562, 0.625, 0.625, 0.625, 0.625, 0.6167, 0.625, 0.6167, 0.625, 0.625, 0.5938, 0.625, 0.5938, 0.6167, 0.5938, 0.6167, 0.5938, 0.625, 0.5625, 0.625, 0.5625, 0.6167, 0.5625, 0.6167, 0.5625, 0.625, 0.5312, 0.625, 0.5312, 0.6167, 0.5312, 0.6167, 0.5312, 0.625, 0.5, 0.625, 0.5, 0.6167, 0.5, 0.6167, 0.5, 0.625, 0.4688, 0.625, 0.4688, 0.6167, 0.4688, 0.6167, 0.4688, 0.625, 0.4375, 0.625, 0.4375, 0.6167, 0.4375, 0.6167, 0.4375, 0.625, 0.4062, 0.625, 0.4063, 0.6167, 0.4063, 0.6167, 0.4062, 0.625, 0.375, 0.625, 0.375, 0.6167, 0.375, 0.6167, 0.375, 0.625, 0.3438, 0.625, 0.3438, 0.6167, 0.3438, 0.6167, 0.3438, 0.625, 0.3125, 0.625, 0.3125, 0.6167, 0.3125, 0.6167, 0.3125, 0.625, 0.2812, 0.625, 0.2812, 0.6167, 0.2812, 0.6167, 0.2812, 0.625, 0.25, 0.625, 0.25, 0.6167, 0.25, 0.6167, 0.25, 0.625, 0.2188, 0.625, 0.2188, 0.6167, 0.2188, 0.6167, 0.2188, 0.625, 0.1875, 0.625, 0.1875, 0.6167, 0.1875, 0.6167, 0.1875, 0.625, 0.1562, 0.625, 0.1562, 0.6167, 0.1562, 0.6167, 0.1562, 0.625, 0.125, 0.625, 0.125, 0.6167, 0.125, 0.6167, 0.125, 0.625, 0.09375, 0.625, 0.09375, 0.6167, 0.09375, 0.6167, 0.09375, 0.625, 0.0625, 0.625, 0.0625, 0.6167, 0.0625, 0.6167, 0.0625, 0.625, 0.03125, 0.625, 0.03125, 0.6167, 0.03125, 0.6167, 0.03125, 0.625, 0.0, 0.625, 0.0, 0.6167, 0.03125, 0.5833, 0.03125, 0.5917, 0.0, 0.5917, 0.0, 0.5833, 0.03125, 0.5917, 0.03125, 0.6, 0.0, 0.6, 0.0, 0.5917, 0.03125, 0.6, 0.03125, 0.6083, 0.0, 0.6083, 0.0, 0.6, 0.03125, 0.6083, 0.03125, 0.6167, 0.0, 0.6167, 0.0, 0.6083, 0.0625, 0.5833, 0.0625, 0.5917, 0.03125, 0.5917, 0.03125, 0.5833, 0.0625, 0.5917, 0.0625, 0.6, 0.03125, 0.6, 0.03125, 0.5917, 0.0625, 0.6, 0.0625, 0.6083, 0.03125, 0.6083, 0.03125, 0.6, 0.0625, 0.6083, 0.0625, 0.6167, 0.03125, 0.6167, 0.03125, 0.6083, 0.09375, 0.5833, 0.09375, 0.5917, 0.0625, 0.5917, 0.0625, 0.5833, 0.09375, 0.5917, 0.09375, 0.6, 0.0625, 0.6, 0.0625, 0.5917, 0.09375, 0.6, 0.09375, 0.6083, 0.0625, 0.6083, 0.0625, 0.6, 0.09375, 0.6083, 0.09375, 0.6167, 0.0625, 0.6167, 0.0625, 0.6083, 0.125, 0.5833, 0.125, 0.5917, 0.09375, 0.5917, 0.09375, 0.5833, 0.125, 0.5917, 0.125, 0.6, 0.09375, 0.6, 0.09375, 0.5917, 0.125, 0.6, 0.125, 0.6083, 0.09375, 0.6083, 0.09375, 0.6, 0.125, 0.6083, 0.125, 0.6167, 0.09375, 0.6167, 0.09375, 0.6083, 0.1562, 0.5833, 0.1562, 0.5917, 0.125, 0.5917, 0.125, 0.5833, 0.1562, 0.5917, 0.1562, 0.6, 0.125, 0.6, 0.125, 0.5917, 0.1562, 0.6, 0.1562, 0.6083, 0.125, 0.6083, 0.125, 0.6, 0.1562, 0.6083, 0.1562, 0.6167, 0.125, 0.6167, 0.125, 0.6083, 0.1875, 0.5833, 0.1875, 0.5917, 0.1562, 0.5917, 0.1562, 0.5833, 0.1875, 0.5917, 0.1875, 0.6, 0.1562, 0.6, 0.1562, 0.5917, 0.1875, 0.6, 0.1875, 0.6083, 0.1562, 0.6083, 0.1562, 0.6, 0.1875, 0.6083, 0.1875, 0.6167, 0.1562, 0.6167, 0.1562, 0.6083, 0.2188, 0.5833, 0.2188, 0.5917, 0.1875, 0.5917, 0.1875, 0.5833, 0.2188, 0.5917, 0.2188, 0.6, 0.1875, 0.6, 0.1875, 0.5917, 0.2188, 0.6, 0.2188, 0.6083, 0.1875, 0.6083, 0.1875, 0.6, 0.2188, 0.6083, 0.2188, 0.6167, 0.1875, 0.6167, 0.1875, 0.6083, 0.25, 0.5833, 0.25, 0.5917, 0.2188, 0.5917, 0.2188, 0.5833, 0.25, 0.5917, 0.25, 0.6, 0.2188, 0.6, 0.2188, 0.5917, 0.25, 0.6, 0.25, 0.6083, 0.2188, 0.6083, 0.2188, 0.6, 0.25, 0.6083, 0.25, 0.6167, 0.2188, 0.6167, 0.2188, 0.6083, 0.2812, 0.5833, 0.2812, 0.5917, 0.25, 0.5917, 0.25, 0.5833, 0.2812, 0.5917, 0.2812, 0.6, 0.25, 0.6, 0.25, 0.5917, 0.2812, 0.6, 0.2812, 0.6083, 0.25, 0.6083, 0.25, 0.6, 0.2812, 0.6083, 0.2812, 0.6167, 0.25, 0.6167, 0.25, 0.6083, 0.3125, 0.5833, 0.3125, 0.5917, 0.2812, 0.5917, 0.2812, 0.5833, 0.3125, 0.5917, 0.3125, 0.6, 0.2812, 0.6, 0.2812, 0.5917, 0.3125, 0.6, 0.3125, 0.6083, 0.2812, 0.6083, 0.2812, 0.6, 0.3125, 0.6083, 0.3125, 0.6167, 0.2812, 0.6167, 0.2812, 0.6083, 0.3438, 0.5833, 0.3438, 0.5917, 0.3125, 0.5917, 0.3125, 0.5833, 0.3438, 0.5917, 0.3438, 0.6, 0.3125, 0.6, 0.3125, 0.5917, 0.3438, 0.6, 0.3438, 0.6083, 0.3125, 0.6083, 0.3125, 0.6, 0.3438, 0.6083, 0.3438, 0.6167, 0.3125, 0.6167, 0.3125, 0.6083, 0.375, 0.5833, 0.375, 0.5917, 0.3438, 0.5917, 0.3438, 0.5833, 0.375, 0.5917, 0.375, 0.6, 0.3438, 0.6, 0.3438, 0.5917, 0.375, 0.6, 0.375, 0.6083, 0.3438, 0.6083, 0.3438, 0.6, 0.375, 0.6083, 0.375, 0.6167, 0.3438, 0.6167, 0.3438, 0.6083, 0.4062, 0.5833, 0.4062, 0.5917, 0.375, 0.5917, 0.375, 0.5833, 0.4062, 0.5917, 0.4062, 0.6, 0.375, 0.6, 0.375, 0.5917, 0.4062, 0.6, 0.4063, 0.6083, 0.375, 0.6083, 0.375, 0.6, 0.4063, 0.6083, 0.4063, 0.6167, 0.375, 0.6167, 0.375, 0.6083, 0.4375, 0.5833, 0.4375, 0.5917, 0.4062, 0.5917, 0.4062, 0.5833, 0.4375, 0.5917, 0.4375, 0.6, 0.4062, 0.6, 0.4062, 0.5917, 0.4375, 0.6, 0.4375, 0.6083, 0.4063, 0.6083, 0.4062, 0.6, 0.4375, 0.6083, 0.4375, 0.6167, 0.4063, 0.6167, 0.4063, 0.6083, 0.4688, 0.5833, 0.4688, 0.5917, 0.4375, 0.5917, 0.4375, 0.5833, 0.4688, 0.5917, 0.4687, 0.6, 0.4375, 0.6, 0.4375, 0.5917, 0.4687, 0.6, 0.4688, 0.6083, 0.4375, 0.6083, 0.4375, 0.6, 0.4688, 0.6083, 0.4688, 0.6167, 0.4375, 0.6167, 0.4375, 0.6083, 0.5, 0.5833, 0.5, 0.5917, 0.4688, 0.5917, 0.4688, 0.5833, 0.5, 0.5917, 0.5, 0.6, 0.4687, 0.6, 0.4688, 0.5917, 0.5, 0.6, 0.5, 0.6083, 0.4688, 0.6083, 0.4687, 0.6, 0.5, 0.6083, 0.5, 0.6167, 0.4688, 0.6167, 0.4688, 0.6083, 0.5312, 0.5833, 0.5312, 0.5917, 0.5, 0.5917, 0.5, 0.5833, 0.5312, 0.5917, 0.5312, 0.6, 0.5, 0.6, 0.5, 0.5917, 0.5312, 0.6, 0.5312, 0.6083, 0.5, 0.6083, 0.5, 0.6, 0.5312, 0.6083, 0.5312, 0.6167, 0.5, 0.6167, 0.5, 0.6083, 0.5625, 0.5833, 0.5625, 0.5917, 0.5312, 0.5917, 0.5312, 0.5833, 0.5625, 0.5917, 0.5625, 0.6, 0.5312, 0.6, 0.5312, 0.5917, 0.5625, 0.6, 0.5625, 0.6083, 0.5312, 0.6083, 0.5312, 0.6, 0.5625, 0.6083, 0.5625, 0.6167, 0.5312, 0.6167, 0.5312, 0.6083, 0.5938, 0.5833, 0.5938, 0.5917, 0.5625, 0.5917, 0.5625, 0.5833, 0.5938, 0.5917, 0.5938, 0.6, 0.5625, 0.6, 0.5625, 0.5917, 0.5938, 0.6, 0.5938, 0.6083, 0.5625, 0.6083, 0.5625, 0.6, 0.5938, 0.6083, 0.5938, 0.6167, 0.5625, 0.6167, 0.5625, 0.6083, 0.625, 0.5833, 0.625, 0.5917, 0.5938, 0.5917, 0.5938, 0.5833, 0.625, 0.5917, 0.625, 0.6, 0.5938, 0.6, 0.5938, 0.5917, 0.625, 0.6, 0.625, 0.6083, 0.5938, 0.6083, 0.5938, 0.6, 0.625, 0.6083, 0.625, 0.6167, 0.5938, 0.6167, 0.5938, 0.6083, 0.6562, 0.5833, 0.6562, 0.5917, 0.625, 0.5917, 0.625, 0.5833, 0.6562, 0.5917, 0.6562, 0.6, 0.625, 0.6, 0.625, 0.5917, 0.6562, 0.6, 0.6563, 0.6083, 0.625, 0.6083, 0.625, 0.6, 0.6563, 0.6083, 0.6563, 0.6167, 0.625, 0.6167, 0.625, 0.6083, 0.6875, 0.5833, 0.6875, 0.5917, 0.6562, 0.5917, 0.6562, 0.5833, 0.6875, 0.5917, 0.6875, 0.6, 0.6562, 0.6, 0.6562, 0.5917, 0.6875, 0.6, 0.6875, 0.6083, 0.6563, 0.6083, 0.6562, 0.6, 0.6875, 0.6083, 0.6875, 0.6167, 0.6563, 0.6167, 0.6563, 0.6083, 0.7188, 0.5833, 0.7188, 0.5917, 0.6875, 0.5917, 0.6875, 0.5833, 0.7188, 0.5917, 0.7188, 0.6, 0.6875, 0.6, 0.6875, 0.5917, 0.7188, 0.6, 0.7188, 0.6083, 0.6875, 0.6083, 0.6875, 0.6, 0.7188, 0.6083, 0.7188, 0.6167, 0.6875, 0.6167, 0.6875, 0.6083, 0.75, 0.5833, 0.75, 0.5917, 0.7188, 0.5917, 0.7188, 0.5833, 0.75, 0.5917, 0.75, 0.6, 0.7188, 0.6, 0.7188, 0.5917, 0.75, 0.6, 0.75, 0.6083, 0.7188, 0.6083, 0.7188, 0.6, 0.75, 0.6083, 0.75, 0.6167, 0.7188, 0.6167, 0.7188, 0.6083, 0.7812, 0.5833, 0.7812, 0.5917, 0.75, 0.5917, 0.75, 0.5833, 0.7812, 0.5917, 0.7812, 0.6, 0.75, 0.6, 0.75, 0.5917, 0.7812, 0.6, 0.7812, 0.6083, 0.75, 0.6083, 0.75, 0.6, 0.7812, 0.6083, 0.7812, 0.6167, 0.75, 0.6167, 0.75, 0.6083, 0.8125, 0.5833, 0.8125, 0.5917, 0.7812, 0.5917, 0.7812, 0.5833, 0.8125, 0.5917, 0.8125, 0.6, 0.7812, 0.6, 0.7812, 0.5917, 0.8125, 0.6, 0.8125, 0.6083, 0.7812, 0.6083, 0.7812, 0.6, 0.8125, 0.6083, 0.8125, 0.6167, 0.7812, 0.6167, 0.7812, 0.6083, 0.8438, 0.5833, 0.8438, 0.5917, 0.8125, 0.5917, 0.8125, 0.5833, 0.8438, 0.5917, 0.8437, 0.6, 0.8125, 0.6, 0.8125, 0.5917, 0.8437, 0.6, 0.8438, 0.6083, 0.8125, 0.6083, 0.8125, 0.6, 0.8438, 0.6083, 0.8438, 0.6167, 0.8125, 0.6167, 0.8125, 0.6083, 0.875, 0.5833, 0.875, 0.5917, 0.8438, 0.5917, 0.8438, 0.5833, 0.875, 0.5917, 0.875, 0.6, 0.8437, 0.6, 0.8438, 0.5917, 0.875, 0.6, 0.875, 0.6083, 0.8438, 0.6083, 0.8437, 0.6, 0.875, 0.6083, 0.875, 0.6167, 0.8438, 0.6167, 0.8438, 0.6083, 0.9062, 0.5833, 0.9062, 0.5917, 0.875, 0.5917, 0.875, 0.5833, 0.9062, 0.5917, 0.9062, 0.6, 0.875, 0.6, 0.875, 0.5917, 0.9062, 0.6, 0.9062, 0.6083, 0.875, 0.6083, 0.875, 0.6, 0.9062, 0.6083, 0.9062, 0.6167, 0.875, 0.6167, 0.875, 0.6083, 0.9375, 0.5833, 0.9375, 0.5917, 0.9062, 0.5917, 0.9062, 0.5833, 0.9375, 0.5917, 0.9375, 0.6, 0.9062, 0.6, 0.9062, 0.5917, 0.9375, 0.6, 0.9375, 0.6083, 0.9062, 0.6083, 0.9062, 0.6, 0.9375, 0.6083, 0.9375, 0.6167, 0.9062, 0.6167, 0.9062, 0.6083, 0.9688, 0.5833, 0.9688, 0.5917, 0.9375, 0.5917, 0.9375, 0.5833, 0.9688, 0.5917, 0.9688, 0.6, 0.9375, 0.6, 0.9375, 0.5917, 0.9688, 0.6, 0.9688, 0.6083, 0.9375, 0.6083, 0.9375, 0.6, 0.9688, 0.6083, 0.9688, 0.6167, 0.9375, 0.6167, 0.9375, 0.6083, 1.0, 0.5833, 1.0, 0.5917, 0.9688, 0.5917, 0.9688, 0.5833, 1.0, 0.5917, 1.0, 0.6, 0.9688, 0.6, 0.9688, 0.5917, 1.0, 0.6, 1.0, 0.6083, 0.9688, 0.6083, 0.9688, 0.6, 1.0, 0.6083, 1.0, 0.6167, 0.9688, 0.6167, 0.9688, 0.6083, 0.03125, 0.75, 0.0625, 0.75, 0.09375, 0.75, 0.125, 0.75, 0.1562, 0.75, 0.1875, 0.75, 0.2188, 0.75, 0.25, 0.75, 0.2812, 0.75, 0.3125, 0.75, 0.3437, 0.75, 0.375, 0.75, 0.4063, 0.75, 0.4375, 0.75, 0.4688, 0.75, 0.5, 0.75, 0.5312, 0.75, 0.5625, 0.75, 0.5938, 0.75, 0.625, 0.75, 0.6563, 0.75, 0.6875, 0.75, 0.7188, 0.75, 0.75, 0.75, 0.7812, 0.75, 0.8125, 0.75, 0.8438, 0.75, 0.875, 0.75, 0.9062, 0.75, 0.9375, 0.75, 0.9688, 0.75, 1.0, 0.75])
me_cylinder_001.materials.append(mat_material_002)
me_cylinder_001.update()

# ---- objects
ob_light = bpy.data.objects.new('Light', light_light)
ob_camera = bpy.data.objects.new('Camera', cam_camera)
ob_cylinder = bpy.data.objects.new('Cylinder', me_cylinder)
ob_cylinder_001 = bpy.data.objects.new('Cylinder.001', me_cylinder_001)
ob_empty = bpy.data.objects.new('Empty', None)

# ---- transforms, parenting, visibility, modifiers, constraints
ob_light.location = (4.076, 1.005, 5.904)
ob_light.rotation_euler = (0.6503, 0.05522, 1.866)
ob_light.lock_rotations_4d = False
ob_light.empty_display_type = 'ARROWS'
ob_light.color = (0.0, 0.0, 0.0, 0.0)
ob_light.lineart.crease_threshold = 0.0
ob_camera.location = (7.359, -6.926, 4.958)
ob_camera.rotation_euler = (1.109, 0.0, 0.8149)
ob_camera.lock_rotations_4d = False
ob_camera.empty_display_type = 'ARROWS'
ob_camera.color = (0.0, 0.0, 0.0, 0.0)
ob_camera.display_type = 'WIRE'
ob_camera.lineart.crease_threshold = 0.0
ob_cylinder.location = (0.0, 0.0, 0.7783)
ob_cylinder.scale = (0.5505, 0.5505, 0.7704)
ob_cylinder_001.location = (0.0, 0.0, 0.7252)
ob_cylinder_001.scale = (0.4965, 0.4965, 0.6949)
ob_empty.location = (0.0, 0.0, 0.9179)
ob_empty.rotation_euler = (1.571, -0.0, -0.0)
ob_empty.empty_display_type = 'IMAGE'
ob_empty.empty_display_size = 5.0

# ---- collection membership
col_collection.objects.link(ob_light)
col_collection.objects.link(ob_camera)
col_collection.objects.link(ob_cylinder)
col_collection.objects.link(ob_cylinder_001)
col_collection.objects.link(ob_empty)

# ---- scene / render settings (as saved in the file)
scene.camera = ob_camera
scene.frame_start = 1; scene.frame_end = 250; scene.frame_set(1)
scene.render.engine = 'BLENDER_EEVEE_NEXT'
scene.cycles.sampling_pattern = 'TABULATED_SOBOL'
bpy.context.view_layer.update()
